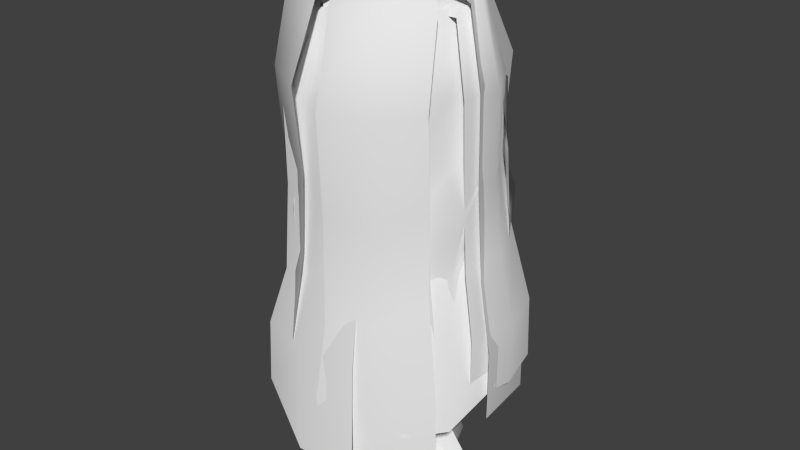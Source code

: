 # Source: stklib_willowtree_a.blend  (saved by Blender 2.75.0; exported with 4.5.12 LTS)
import bpy
from mathutils import Matrix  # noqa: F401  (used for matrix-valued properties, if any)

bpy.ops.wm.read_factory_settings(use_empty=True)
scene = bpy.context.scene
scene.name = 'Scene'

# ---- collections
col_collection_1 = bpy.data.collections.new('Collection 1'); scene.collection.children.link(col_collection_1)

# ---- world
world_world = bpy.data.worlds.new('World'); scene.world = world_world
world_world.color = (0.05088, 0.05088, 0.05088)
world_world.use_sun_shadow = False
world_world.sun_shadow_jitter_overblur = 0.0
world_world.cycles.sampling_method = 'MANUAL'
world_world.cycles.sample_map_resolution = 256

# ---- meshes
me_circle_000 = bpy.data.meshes.new('Circle.000')
me_circle_000.from_pydata([(0.1685, -0.8406, -0.5318), (0.04585, -0.3662, -0.2126), (-0.8327, -0.1789, -0.3204), (-0.2559, 0.1661, -0.2051), (0.04929, 0.3335, -0.1177), (0.3673, 0.5519, -0.2051), (0.7351, 0.3204, -0.1213), (0.8757, 0.001777, -0.1087), (1.319, -0.1855, -0.2733), (0.4272, -0.7435, -0.1351), (0.3355, -0.3, 0.3962), (0.1349, -0.2439, 0.3655), (0.01087, -0.09714, 0.3466), (0.01087, 0.0843, 0.3466), (0.1349, 0.2311, 0.3655), (0.3355, 0.2872, 0.3962), (0.5362, 0.2311, 0.4268), (0.6602, 0.0843, 0.4458), (0.6602, -0.09714, 0.4458), (0.5362, -0.2439, 0.04939), (0.03715, -0.205, 2.747), (-0.07761, -0.1675, 2.743), (-0.1484, -0.0697, 2.741), (-0.1483, 0.05109, 2.741), (-0.0772, 0.1487, 2.743), (0.03765, 0.1859, 2.747), (0.1524, 0.1484, 2.75), (0.2232, 0.05061, 2.753), (0.2231, -0.07018, 2.753), (0.152, -0.1678, 2.75), (-0.0003291, -0.2091, 3.639), (-0.1175, -0.1708, 3.636), (-0.1898, -0.07094, 3.633), (-0.1896, 0.05238, 3.633), (-0.1171, 0.152, 3.636), (0.0001839, 0.19, 3.639), (0.1173, 0.1517, 3.643), (0.1896, 0.05189, 3.645), (0.1895, -0.07142, 3.645), (0.1169, -0.1711, 3.643), (0.1724, -0.2133, 4.073), (0.2642, -0.087, 4.073), (0.2642, 0.06907, 4.073), (0.1724, 0.1953, 4.073), (0.02399, 0.2436, 4.073), (-0.1244, 0.1953, 4.073), (-0.2162, 0.06907, 4.073), (-0.2162, -0.087, 4.073), (-0.1244, -0.2133, 4.073), (0.02399, -0.2615, 4.073), (0.1577, -0.1925, 4.545), (0.2401, -0.07903, 4.545), (0.2401, 0.06118, 4.545), (0.1577, 0.1746, 4.545), (0.0243, 0.2179, 4.545), (-0.109, 0.1746, 4.545), (-0.1915, 0.06118, 4.545), (-0.1915, -0.07903, 4.545), (-0.109, -0.1925, 4.545), (0.0243, -0.2358, 4.545), (0.02925, -0.01063, 4.797)], [], [(3, 13, 14), (3, 14, 4), (0, 10, 11), (0, 11, 1), (40, 50, 59), (40, 59, 49), (46, 56, 55), (46, 55, 45), (4, 14, 15), (4, 15, 5), (5, 15, 16), (5, 16, 6), (6, 16, 17), (6, 17, 7), (7, 17, 18), (7, 18, 8), (1, 11, 12), (1, 12, 2), (8, 18, 19), (8, 19, 9), (2, 12, 13), (2, 13, 3), (10, 0, 9), (10, 9, 19), (16, 26, 27), (16, 27, 17), (10, 20, 21), (10, 21, 11), (17, 27, 28), (17, 28, 18), (11, 21, 22), (11, 22, 12), (18, 28, 29), (18, 29, 19), (12, 22, 23), (12, 23, 13), (19, 29, 20), (19, 20, 10), (13, 23, 24), (13, 24, 14), (14, 24, 25), (14, 25, 15), (15, 25, 26), (15, 26, 16), (24, 34, 35), (24, 35, 25), (25, 35, 36), (25, 36, 26), (26, 36, 37), (26, 37, 27), (20, 30, 31), (20, 31, 21), (27, 37, 38), (27, 38, 28), (21, 31, 32), (21, 32, 22), (28, 38, 39), (28, 39, 29), (22, 32, 33), (22, 33, 23), (29, 39, 30), (29, 30, 20), (23, 33, 34), (23, 34, 24), (45, 55, 54), (45, 54, 44), (44, 54, 53), (44, 53, 43), (43, 53, 52), (43, 52, 42), (49, 59, 58), (49, 58, 48), (42, 52, 51), (42, 51, 41), (48, 58, 57), (48, 57, 47), (41, 51, 50), (41, 50, 40), (47, 57, 56), (47, 56, 46), (32, 47, 46), (32, 46, 33), (38, 41, 40), (38, 40, 39), (31, 48, 47), (31, 47, 32), (37, 42, 41), (37, 41, 38), (30, 49, 48), (30, 48, 31), (36, 43, 42), (36, 42, 37), (35, 44, 43), (35, 43, 36), (34, 45, 44), (34, 44, 35), (33, 46, 45), (33, 45, 34), (39, 40, 49), (39, 49, 30), (51, 60, 50), (57, 60, 56), (50, 60, 59), (56, 60, 55), (55, 60, 54), (54, 60, 53), (59, 60, 58), (53, 60, 52), (52, 60, 51), (58, 60, 57)])
me_circle_000.polygons.foreach_set('use_smooth', [True] * 110)
_uv = me_circle_000.uv_layers.new(name='psk0')
_uv.uv.foreach_set('vector', [0.9277, 0.2755, 0.9205, 0.403, 0.9503, 0.403, 0.9277, 0.2755, 0.9503, 0.403, 0.9597, 0.2755, 0.8335, 0.2755, 0.8427, 0.403, 0.8658, 0.403, 0.8335, 0.2755, 0.8658, 0.403, 0.8628, 0.2755, 0.8897, 0.8966, 0.8902, 0.953, 0.8563, 0.953, 0.8897, 0.8966, 0.8563, 0.953, 0.8522, 0.8968, 0.9304, 0.8971, 0.9337, 0.9539, 0.9571, 0.9539, 0.9304, 0.8971, 0.9571, 0.9539, 0.9511, 0.8971, 0.9597, 0.2755, 0.9503, 0.403, 0.989, 0.403, 0.9597, 0.2755, 0.989, 0.403, 0.99, 0.2755, 0.99, 0.2755, 0.989, 0.403, 0.9714, 0.403, 0.99, 0.2755, 0.9714, 0.403, 0.968, 0.2755, 0.968, 0.2755, 0.9714, 0.403, 0.9371, 0.403, 0.968, 0.2755, 0.9371, 0.403, 0.9342, 0.2755, 0.9342, 0.2755, 0.9371, 0.403, 0.9036, 0.403, 0.9342, 0.2755, 0.9036, 0.403, 0.9009, 0.2755, 0.8628, 0.2755, 0.8658, 0.403, 0.8923, 0.403, 0.8628, 0.2755, 0.8923, 0.403, 0.8939, 0.2755, 0.9009, 0.2755, 0.9036, 0.403, 0.8722, 0.403, 0.9009, 0.2755, 0.8722, 0.403, 0.8656, 0.2755, 0.8939, 0.2755, 0.8923, 0.403, 0.9205, 0.403, 0.8939, 0.2755, 0.9205, 0.403, 0.9277, 0.2755, 0.8427, 0.403, 0.8335, 0.2755, 0.8656, 0.2755, 0.8427, 0.403, 0.8656, 0.2755, 0.8722, 0.403, 0.9714, 0.403, 0.9743, 0.6337, 0.942, 0.6337, 0.9714, 0.403, 0.942, 0.6337, 0.9371, 0.403, 0.8427, 0.403, 0.8439, 0.6337, 0.8693, 0.6337, 0.8427, 0.403, 0.8693, 0.6337, 0.8658, 0.403, 0.9371, 0.403, 0.942, 0.6337, 0.9099, 0.6337, 0.9371, 0.403, 0.9099, 0.6337, 0.9036, 0.403, 0.8658, 0.403, 0.8693, 0.6337, 0.8969, 0.6337, 0.8658, 0.403, 0.8969, 0.6337, 0.8923, 0.403, 0.9036, 0.403, 0.9099, 0.6337, 0.878, 0.6337, 0.9036, 0.403, 0.878, 0.6337, 0.8722, 0.403, 0.8923, 0.403, 0.8969, 0.6337, 0.9247, 0.6337, 0.8923, 0.403, 0.9247, 0.6337, 0.9205, 0.403, 0.8722, 0.403, 0.878, 0.6337, 0.8439, 0.6337, 0.8722, 0.403, 0.8439, 0.6337, 0.8427, 0.403, 0.9205, 0.403, 0.9247, 0.6337, 0.9525, 0.6337, 0.9205, 0.403, 0.9525, 0.6337, 0.9503, 0.403, 0.9503, 0.403, 0.9525, 0.6337, 0.99, 0.6341, 0.9503, 0.403, 0.99, 0.6341, 0.989, 0.403, 0.989, 0.403, 0.99, 0.6341, 0.9743, 0.6337, 0.989, 0.403, 0.9743, 0.6337, 0.9714, 0.403, 0.9525, 0.6337, 0.9548, 0.8374, 0.9887, 0.8358, 0.9525, 0.6337, 0.9887, 0.8358, 0.99, 0.6341, 0.99, 0.6341, 0.9887, 0.8358, 0.9674, 0.8365, 0.99, 0.6341, 0.9674, 0.8365, 0.9743, 0.6337, 0.9743, 0.6337, 0.9674, 0.8365, 0.9432, 0.8376, 0.9743, 0.6337, 0.9432, 0.8376, 0.942, 0.6337, 0.8439, 0.6337, 0.8482, 0.8371, 0.8729, 0.8371, 0.8439, 0.6337, 0.8729, 0.8371, 0.8693, 0.6337, 0.942, 0.6337, 0.9432, 0.8376, 0.9183, 0.8376, 0.942, 0.6337, 0.9183, 0.8376, 0.9099, 0.6337, 0.8693, 0.6337, 0.8729, 0.8371, 0.9043, 0.8376, 0.8693, 0.6337, 0.9043, 0.8376, 0.8969, 0.6337, 0.9099, 0.6337, 0.9183, 0.8376, 0.8886, 0.8371, 0.9099, 0.6337, 0.8886, 0.8371, 0.878, 0.6337, 0.8969, 0.6337, 0.9043, 0.8376, 0.9252, 0.8371, 0.8969, 0.6337, 0.9252, 0.8371, 0.9247, 0.6337, 0.878, 0.6337, 0.8886, 0.8371, 0.8482, 0.8371, 0.878, 0.6337, 0.8482, 0.8371, 0.8439, 0.6337, 0.9247, 0.6337, 0.9252, 0.8371, 0.9548, 0.8374, 0.9247, 0.6337, 0.9548, 0.8374, 0.9525, 0.6337, 0.9511, 0.8971, 0.9571, 0.9539, 0.9883, 0.9533, 0.9511, 0.8971, 0.9883, 0.9533, 0.9885, 0.8971, 0.9885, 0.8971, 0.9883, 0.9533, 0.9692, 0.9538, 0.9885, 0.8971, 0.9692, 0.9538, 0.971, 0.8971, 0.971, 0.8971, 0.9692, 0.9538, 0.9534, 0.9539, 0.971, 0.8971, 0.9534, 0.9539, 0.9536, 0.8961, 0.8522, 0.8968, 0.8566, 0.9539, 0.8766, 0.953, 0.8522, 0.8968, 0.8766, 0.953, 0.8744, 0.8971, 0.9536, 0.8961, 0.9534, 0.9539, 0.9273, 0.9539, 0.9536, 0.8961, 0.9273, 0.9539, 0.9249, 0.898, 0.8744, 0.8971, 0.8766, 0.953, 0.9095, 0.9539, 0.8744, 0.8971, 0.9095, 0.9539, 0.9081, 0.8971, 0.9249, 0.898, 0.9273, 0.9539, 0.8902, 0.953, 0.9249, 0.898, 0.8902, 0.953, 0.8897, 0.8966, 0.9081, 0.8971, 0.9095, 0.9539, 0.9337, 0.9539, 0.9081, 0.8971, 0.9337, 0.9539, 0.9304, 0.8971, 0.9043, 0.8376, 0.9081, 0.8971, 0.9304, 0.8971, 0.9043, 0.8376, 0.9304, 0.8971, 0.9252, 0.8371, 0.9183, 0.8376, 0.9249, 0.898, 0.8897, 0.8966, 0.9183, 0.8376, 0.8897, 0.8966, 0.8886, 0.8371, 0.8729, 0.8371, 0.8744, 0.8971, 0.9081, 0.8971, 0.8729, 0.8371, 0.9081, 0.8971, 0.9043, 0.8376, 0.9432, 0.8376, 0.9536, 0.8961, 0.9249, 0.898, 0.9432, 0.8376, 0.9249, 0.898, 0.9183, 0.8376, 0.8482, 0.8371, 0.8522, 0.8968, 0.8744, 0.8971, 0.8482, 0.8371, 0.8744, 0.8971, 0.8729, 0.8371, 0.9674, 0.8365, 0.971, 0.8971, 0.9536, 0.8961, 0.9674, 0.8365, 0.9536, 0.8961, 0.9432, 0.8376, 0.9887, 0.8358, 0.9885, 0.8971, 0.971, 0.8971, 0.9887, 0.8358, 0.971, 0.8971, 0.9674, 0.8365, 0.9548, 0.8374, 0.9511, 0.8971, 0.9885, 0.8971, 0.9548, 0.8374, 0.9885, 0.8971, 0.9887, 0.8358, 0.9252, 0.8371, 0.9304, 0.8971, 0.9511, 0.8971, 0.9252, 0.8371, 0.9511, 0.8971, 0.9548, 0.8374, 0.8886, 0.8371, 0.8897, 0.8966, 0.8522, 0.8968, 0.8886, 0.8371, 0.8522, 0.8968, 0.8482, 0.8371, 0.9273, 0.9539, 0.9654, 0.9874, 0.8902, 0.953, 0.9095, 0.9539, 0.9654, 0.9874, 0.9337, 0.9539, 0.8902, 0.953, 0.9654, 0.9874, 0.8563, 0.953, 0.9337, 0.9539, 0.9654, 0.9874, 0.9571, 0.9539, 0.9571, 0.9539, 0.9654, 0.9874, 0.9883, 0.9533, 0.9883, 0.9533, 0.9654, 0.9874, 0.9692, 0.9538, 0.8566, 0.9539, 0.9654, 0.9874, 0.8766, 0.953, 0.9692, 0.9538, 0.9654, 0.9874, 0.9534, 0.9539, 0.9534, 0.9539, 0.9654, 0.9874, 0.9273, 0.9539, 0.8766, 0.953, 0.9654, 0.9874, 0.9095, 0.9539])
me_circle_000.use_remesh_preserve_volume = False
me_circle_000.use_remesh_preserve_attributes = False
me_circle_000.use_mirror_vertex_groups = False
me_circle_000.update()
me_circle_004 = bpy.data.meshes.new('Circle.004')
me_circle_004.from_pydata([(0.4672, -0.5588, 1.962), (-0.1102, -0.5083, 1.956), (0.1902, -0.03044, 4.146), (-0.1751, -0.02503, 4.172), (-0.04125, -0.6198, 1.923), (0.1158, 0.0609, 4.212), (0.4478, -0.8329, 3.97), (-0.6332, -0.8329, 3.956), (-0.1039, -0.9263, 3.941), (0.2498, -0.3908, 4.77), (-0.1975, -0.5289, 2.793), (0.3876, -0.6069, 2.997), (-0.6039, -0.4509, 4.882), (-0.1853, -0.4162, 4.942), (-0.05883, -0.622, 2.839), (0.1803, -0.1153, 4.759), (-0.1196, -0.4891, 2.465), (0.4152, -0.5275, 2.489), (-0.3434, -0.1508, 4.591), (-0.05364, -0.09545, 4.887), (0.2784, -0.6272, 2.567), (0.3546, -0.6685, 4.693), (-0.4118, -0.6928, 3.182), (0.3079, -0.571, 3.511), (-0.5907, -0.6716, 4.68), (-0.1071, -0.7536, 4.81), (-0.0778, -0.6463, 3.388), (-0.9385, -0.6924, 1.875), (-0.6837, 0.38, 1.781), (-0.04417, -0.2444, 4.323), (-0.1103, 0.148, 4.003), (-0.7167, -0.1408, 1.772), (0.06998, -0.03078, 4.312), (-0.8925, -0.6406, 4.153), (-1.093, 0.2836, 4.11), (-1.099, -0.1839, 4.101), (-0.5195, -0.4972, 5.012), (-0.7969, 0.3369, 2.67), (-0.6386, -0.5764, 3.099), (-0.6965, 0.3071, 4.958), (-0.649, -0.07851, 5.102), (-0.9511, -0.1302, 2.733), (-0.1896, -0.2583, 4.858), (-0.6986, 0.3432, 2.3), (-0.5449, -0.6076, 2.359), (-0.2627, 0.1549, 4.685), (-0.2197, -0.1037, 4.853), (-0.7287, -0.1323, 2.292), (-0.763, -0.5353, 4.81), (-0.9528, 0.2845, 3.459), (-0.7437, -0.6029, 3.575), (-0.9367, 0.2808, 4.751), (-0.9491, -0.1535, 4.892), (-0.9192, -0.1688, 3.359), (-0.8457, 0.4616, 1.285), (0.3196, 0.8569, 1.335), (-0.1625, -0.04682, 4.218), (0.1774, 0.1347, 4.19), (-0.2973, 0.7652, 1.286), (0.1018, -0.1213, 4.249), (-0.9213, 0.6009, 4.04), (0.07919, 0.9403, 4.083), (-0.4505, 0.8615, 4.041), (-0.7049, 0.262, 4.959), (0.2105, 0.8135, 2.457), (-0.7486, 0.4483, 2.797), (0.1323, 0.5388, 5.007), (-0.2435, 0.26, 5.018), (-0.3685, 0.83, 2.501), (-0.3556, -0.02131, 4.659), (0.2759, 0.7706, 2.009), (-0.221, 0.4313, 1.963), (0.1316, 0.1595, 4.651), (-0.178, 0.06656, 5.002), (-0.2622, 0.6908, 1.947), (-0.7902, 0.4661, 4.768), (0.1158, 0.8194, 3.285), (-0.8059, 0.4912, 3.295), (0.04219, 0.7486, 4.804), (-0.4055, 0.6887, 4.917), (-0.3792, 0.7378, 3.195), (0.2451, 0.8735, 1.371), (1.009, 0.04821, 1.398), (-0.03382, 0.1027, 3.939), (0.1466, -0.1533, 4.196), (0.7627, 0.5195, 1.365), (-0.01825, -0.08919, 4.233), (0.2818, 0.8443, 4.125), (0.8873, 0.1356, 4.163), (0.7262, 0.5404, 4.12), (-0.04395, 0.5209, 5.023), (0.9383, 0.07608, 2.55), (0.2116, 0.7127, 2.905), (0.4367, -0.08642, 4.878), (0.2036, 0.1476, 4.989), (0.7683, 0.5425, 2.623), (-0.1395, 0.1515, 4.731), (0.9235, 0.0461, 2.098), (0.2381, 0.769, 2.042), (0.1898, -0.1187, 4.823), (-0.02653, 0.07188, 4.958), (0.6905, 0.4587, 2.053), (0.1619, 0.6697, 4.835), (0.8982, 0.08773, 3.381), (0.2079, 0.7337, 3.407), (0.8251, 0.07451, 4.869), (0.5302, 0.4169, 4.978), (0.6291, 0.4703, 3.303), (1.524, -0.2166, 1.108), (1.052, -1.223, 0.7781), (0.2013, 0.1287, 4.266), (0.01761, -0.2845, 4.336), (1.392, -0.8352, 0.8047), (0.07662, -0.01942, 4.313), (1.01, -0.04889, 4.092), (0.5745, -0.8558, 4.064), (0.8211, -0.5062, 4.118), (0.4388, 0.03563, 4.862), (0.5712, -0.7704, 2.784), (1.21, -0.1553, 2.619), (0.06324, -0.4785, 4.848), (0.2394, -0.1716, 5.052), (1.044, -0.6032, 2.512), (0.1995, 0.1325, 4.817), (0.8508, -1.099, 1.752), (1.478, -0.1906, 1.763), (-0.1122, -0.3427, 4.728), (0.0497, -0.067, 4.798), (1.231, -0.7119, 1.788), (0.8627, -0.05108, 4.9), (0.4694, -0.689, 3.45), (1.064, -0.07744, 3.33), (0.3677, -0.6882, 4.86), (0.611, -0.4228, 4.999), (0.9261, -0.5057, 3.234), (-0.8724, -0.02366, 0.6938), (-0.9669, 0.9034, 0.8473), (-0.1328, -0.1767, 4.165), (0.1713, 0.2411, 3.782), (-0.6755, 0.5217, 0.7336), (0.1406, -0.06424, 4.156), (-1.338, -0.07534, 3.985), (-0.966, 0.78, 4.141), (-1.191, 0.4006, 4.015), (-0.863, -0.2298, 5.1), (-0.9695, 0.8594, 2.179), (-0.9428, -0.00996, 2.301), (-0.4138, 0.5191, 5.145), (-0.6887, 0.1523, 5.311), (-0.7796, 0.4503, 2.189), (-0.3412, -0.2222, 4.719), (-0.9916, 0.9038, 1.574), (-1.018, -0.01997, 1.402), (-0.06131, 0.1811, 4.789), (-0.2283, -0.06187, 4.963), (-0.8208, 0.5254, 1.442), (-1.146, -0.1144, 4.833), (-0.8903, 0.7365, 3.156), (-1.052, -0.009447, 3.095), (-0.7373, 0.616, 4.936), (-1.055, 0.3309, 5.006), (-0.8988, 0.4232, 2.991), (-0.6324, 1.096, 1.004), (0.9571, 0.9554, 1.063), (-0.1997, 0.1052, 3.902), (0.2872, 0.112, 4.209), (0.194, 1.135, 1.027), (0.05786, -0.02711, 4.235), (-0.6414, 0.9602, 4.277), (0.7233, 0.8398, 4.327), (0.06814, 0.9943, 4.296), (-0.6214, 0.4759, 5.241), (0.7957, 0.8413, 2.46), (-0.5561, 0.9329, 2.6), (0.4119, 0.2671, 5.072), (-0.03913, 0.3005, 5.193), (0.1358, 0.9901, 2.501), (-0.395, 0.1217, 4.786), (0.9324, 0.9558, 1.79), (-0.6571, 1.096, 1.731), (0.2766, 0.1201, 4.923), (-0.1646, 0.04131, 5.063), (0.1693, 1.136, 1.753), (-0.5827, 0.7192, 5.045), (0.6896, 0.7858, 3.391), (-0.5785, 0.8743, 3.392), (0.5528, 0.619, 5.087), (0.002291, 0.7399, 5.236), (0.07192, 0.9281, 3.299), (1.423, 0.5646, 1.081), (1.428, -0.5391, 1.067), (0.1067, 0.2787, 3.756), (0.1192, -0.2093, 4.204), (1.555, 0.002312, 1.059), (0.05538, -0.01194, 4.234), (1.007, 0.4868, 4.357), (1.158, -0.4145, 4.327), (1.244, 0.0551, 4.318), (0.3618, 0.2792, 5.07), (1.275, -0.4684, 2.492), (1.172, 0.4597, 2.728), (0.411, -0.3423, 5.072), (0.373, -0.03245, 5.208), (1.372, -0.004467, 2.584), (0.08023, 0.2023, 4.78), (1.432, -0.5409, 1.794), (1.398, 0.5649, 1.807), (0.1145, -0.2189, 4.917), (0.04985, 0.0001693, 4.99), (1.558, 0.0004953, 1.786), (0.8108, 0.3954, 5.097), (1.173, -0.3944, 3.4), (1.046, 0.4295, 3.512), (0.9953, -0.3519, 5.088), (1.03, -0.01226, 5.28), (1.249, 0.05062, 3.353), (1.144, -0.7861, 1.07), (-0.2471, -1.173, 1.02), (0.2566, -0.03516, 4.208), (-0.2212, -0.2524, 3.899), (0.4303, -0.8877, 1.734), (0.05134, -0.02941, 4.234), (0.9033, -0.6631, 4.337), (-0.2414, -1.052, 4.299), (0.4283, -0.9493, 4.301), (0.5832, -0.2884, 5.286), (-0.2286, -1.034, 2.389), (0.9565, -0.6848, 2.723), (-0.5502, -0.6033, 5.278), (0.04195, -0.3572, 5.196), (0.3478, -0.7831, 2.903), (0.2629, -0.04031, 4.922), (-0.2718, -1.172, 1.746), (1.148, -0.7879, 1.797), (-0.4003, -0.2611, 4.787), (-0.02593, -0.1314, 4.987), (0.5128, -1.091, 1.767), (0.8505, -0.4816, 5.094), (-0.2549, -0.9897, 3.332), (0.8929, -0.607, 3.494), (-0.2661, -0.8071, 5.064), (0.2834, -0.7155, 5.241), (0.3791, -0.8889, 3.317), (-0.5176, -1.151, 1.633), (-0.8796, -0.08354, 1.414), (0.03327, -0.2082, 4.277), (-0.1883, 0.1264, 3.978), (-1.095, -0.7241, 1.571), (-0.002025, 0.06261, 4.229), (-0.5399, -1.004, 4.329), (-1.271, -0.1133, 4.106), (-1.022, -0.6114, 4.184), (-0.2871, -0.6321, 5.234), (-0.927, -0.07634, 2.482), (-0.5785, -1.037, 2.937), (-0.8972, 0.1538, 5.028), (-0.6462, -0.2218, 5.268), (-0.7222, -0.579, 2.654), (-0.004357, -0.2291, 4.885), (-0.9264, -0.07211, 1.993), (-0.5119, -1.094, 2.24), (-0.3752, 0.1313, 4.726), (-0.1983, -0.1083, 4.968), (-1.062, -0.6849, 2.16), (-0.3986, -0.7732, 4.991), (-1.061, -0.1093, 3.292), (-0.5014, -0.9556, 3.636), (-1.101, -0.05092, 4.83), (-0.9145, -0.4575, 5.037), (-0.8156, -0.5794, 3.345), (-0.5259, -0.8181, 1.262), (-0.4054, 0.3488, 1.214), (0.06264, -0.1996, 4.202), (0.008974, 0.2557, 3.863), (-0.3454, -0.2574, 1.216), (0.1219, 0.05934, 4.174), (-0.7219, -0.8072, 4.129), (-1.064, 0.2049, 4.004), (-0.9876, -0.3124, 4.005), (-0.403, -0.5793, 5.109), (-0.565, 0.2735, 2.328), (-0.646, -0.7704, 2.644), (-0.7309, 0.2844, 5.014), (-0.6281, -0.1343, 5.203), (-0.5337, -0.2446, 2.416), (-0.03971, -0.2401, 4.837), (-0.4123, 0.2873, 1.891), (-0.4806, -0.7282, 1.942), (-0.2363, 0.1667, 4.726), (-0.1637, -0.1117, 4.939), (-0.3611, -0.2431, 1.898), (-0.6404, -0.6547, 4.848), (-0.7714, 0.2551, 3.161), (-0.4522, -0.6978, 3.368), (-0.9653, 0.2207, 4.747), (-0.9221, -0.2577, 4.921), (-0.7144, -0.2745, 3.155), (-1.291, 0.5428, 1.67), (-0.2001, 1.286, 1.71), (-0.2127, -0.07965, 4.001), (0.1371, 0.3393, 3.881), (-0.8223, 1.019, 1.681), (0.08513, -0.03607, 4.329), (-1.231, 0.4193, 4.298), (-0.2804, 1.119, 4.302), (-0.8146, 0.8896, 4.277), (-0.832, 0.1348, 5.048), (-0.2243, 1.121, 2.736), (-0.7379, 0.4841, 2.998), (-0.01775, 0.6493, 5.115), (-0.3464, 0.2495, 5.077), (-0.8297, 0.9771, 2.803), (-0.3886, -0.07551, 4.728), (-0.1778, 1.12, 2.31), (-1.131, 0.4705, 2.242), (0.08462, 0.2507, 4.722), (-0.199, 0.06168, 5.047), (-0.7213, 0.8867, 2.265), (-0.9675, 0.3645, 4.85), (-0.2444, 1.099, 3.558), (-1.159, 0.4035, 3.632), (-0.2063, 0.861, 4.952), (-0.6484, 0.6646, 5.07), (-0.7641, 0.8323, 3.443), (0.4261, 1.224, 1.733), (1.449, 0.3869, 1.772), (0.01237, 0.2774, 3.996), (0.2946, -0.1089, 3.976), (1.045, 0.8852, 1.75), (0.07106, -0.02489, 4.326), (0.2992, 1.064, 4.323), (1.027, 0.3523, 4.369), (0.8305, 0.7729, 4.338), (-0.06995, 0.6273, 5.113), (1.229, 0.3465, 2.845), (0.2969, 0.9629, 3.157), (0.7448, 0.02892, 5.163), (0.2315, 0.2244, 5.058), (0.9557, 0.847, 2.934), (-0.1371, 0.211, 4.792), (1.261, 0.3315, 2.418), (0.369, 1.065, 2.351), (0.2832, -0.1076, 4.729), (0.005205, 0.1201, 4.998), (0.9093, 0.7679, 2.386), (0.1467, 0.821, 4.965), (1.181, 0.3329, 3.612), (0.3103, 1.006, 3.656), (0.8771, 0.2231, 4.992), (0.5785, 0.5723, 5.115), (0.7687, 0.7206, 3.556), (1.451, 0.03495, 1.758), (0.9327, -1.064, 1.754), (0.2256, 0.1043, 3.973), (-0.003041, -0.3405, 3.965), (1.283, -0.5752, 1.752), (0.08328, -0.04174, 4.329), (1.138, 0.06634, 4.34), (0.7948, -0.8968, 4.324), (1.019, -0.4639, 4.339), (0.6066, 0.1553, 5.138), (0.7728, -0.9248, 2.832), (1.119, 0.05276, 3.196), (0.2611, -0.6203, 5.12), (0.3147, -0.2134, 5.062), (1.226, -0.5551, 2.953), (0.2169, 0.115, 4.727), (0.7718, -0.9303, 2.403), (1.281, 0.02393, 2.415), (-0.02256, -0.3508, 4.718), (0.07667, -0.07311, 4.889), (1.134, -0.5098, 2.406), (0.9741, 0.04, 5.004), (0.7927, -0.8802, 3.596), (1.201, 0.05607, 3.66), (0.5515, -0.7184, 4.967), (0.8918, -0.3531, 5.119), (1.037, -0.4347, 3.559), (0.712, -1.626, 0.3818), (-0.805, -1.299, 0.7558), (0.2219, -0.1549, 4.284), (-0.2262, -0.1524, 3.998), (-0.0145, -1.657, 0.3802), (0.1014, -0.03717, 4.333), (0.4702, -1.062, 4.119), (-0.7258, -0.9706, 4.099), (-0.1514, -1.12, 4.132), (0.2676, -0.4501, 4.951), (-0.7044, -1.062, 2.133), (0.4463, -1.161, 2.453), (-0.7056, -0.4506, 5.091), (-0.2338, -0.4322, 5.111), (-0.1467, -1.225, 2.296), (0.212, -0.1689, 4.874), (-0.8223, -1.243, 1.482), (0.563, -1.417, 1.54), (-0.3923, -0.1583, 4.728), (-0.04177, -0.1095, 4.997), (-0.1635, -1.449, 1.538), (0.3612, -0.7873, 4.965), (-0.7044, -0.9795, 3.117), (0.3984, -1.032, 3.262), (-0.6348, -0.7187, 4.952), (-0.1573, -0.8312, 5.093), (-0.1589, -1.119, 3.128), (-0.8206, 1.317, 0.5526), (0.6396, 1.28, 0.6068), (-0.1676, 0.106, 4.159), (0.2637, 0.1098, 4.135), (-0.09663, 1.45, 0.5707), (0.09405, -0.09634, 4.142), (-0.8286, 1.159, 4.211), (0.425, 1.126, 4.257), (-0.207, 1.272, 4.226), (-0.6749, 0.5243, 5.274), (0.57, 1.237, 2.147), (-0.7152, 1.121, 2.345), (0.3683, 0.4974, 5.313), (-0.157, 0.5005, 5.488), (-0.1145, 1.263, 2.223), (-0.3806, 0.0906, 4.787), (0.6122, 1.28, 1.414), (-0.848, 1.318, 1.36), (0.242, 0.08685, 4.784), (-0.1683, 0.0207, 5.083), (-0.124, 1.45, 1.378), (-0.7152, 0.8562, 5.054), (0.4204, 1.053, 3.214), (-0.7382, 1.052, 3.233), (0.3279, 0.8292, 5.093), (-0.2017, 0.9405, 5.261), (-0.1735, 1.186, 3.118), (1.022, 1.072, 0.7817), (1.54, -0.3752, 0.7825), (-0.0008245, 0.4217, 3.769), (0.2457, -0.2354, 4.219), (1.47, 0.3708, 0.79), (0.09433, -0.007732, 4.249), (0.7893, 0.9223, 4.409), (1.239, -0.2633, 4.403), (1.024, 0.3275, 4.429), (0.215, 0.6554, 5.422), (1.37, -0.3217, 2.366), (0.8377, 0.8864, 2.6), (0.7937, -0.3447, 5.443), (0.3356, 0.07702, 5.34), (1.247, 0.3179, 2.466), (-0.03874, 0.4448, 5.018), (1.545, -0.3772, 1.59), (0.9949, 1.072, 1.589), (0.2326, -0.245, 4.99), (0.047, 0.048, 5.101), (1.443, 0.3712, 1.597), (0.5207, 0.7387, 5.214), (1.251, -0.2541, 3.376), (0.7217, 0.8314, 3.474), (1.083, -0.2508, 5.214), (0.8252, 0.2338, 5.414), (1.106, 0.297, 3.347), (1.3, -0.9542, -0.08042), (0.1909, -1.543, -0.1125), (0.3067, -0.04807, 3.717), (-0.06548, -0.3132, 3.774), (0.8801, -1.398, -0.09683), (0.1459, 8.106e-05, 4.112), (1.045, -0.812, 4.261), (0.1155, -1.361, 4.234), (0.7006, -1.208, 4.233), (0.728, -0.3178, 5.438), (0.1395, -1.361, 1.884), (1.1, -0.8348, 2.258), (-0.1795, -0.7441, 5.39), (0.18, -0.5154, 5.617), (0.7169, -1.229, 2.04), (0.2905, -0.05966, 4.82), (0.1509, -1.542, 1.066), (1.306, -0.9571, 1.098), (-0.2907, -0.3305, 4.849), (0.03531, -0.1318, 5.073), (0.8401, -1.397, 1.081), (0.958, -0.582, 5.169), (0.08498, -1.28, 3.047), (1.021, -0.7415, 3.219), (0.01464, -1.041, 5.147), (0.4921, -0.9052, 5.364), (0.6052, -1.157, 3.032), (-0.2662, -1.413, 0.7355), (-0.7544, -0.2232, 0.5831), (0.05983, -0.2761, 4.213), (-0.2536, 0.1158, 3.902), (-0.9508, -0.9467, 0.7011), (0.08838, -0.002856, 4.247), (-0.298, -1.261, 4.377), (-1.283, -0.2773, 4.204), (-0.9051, -0.8896, 4.362), (-0.0171, -0.7471, 5.414), (-0.8519, -0.221, 2.082), (-0.2981, -1.193, 2.522), (-1.005, 0.08062, 5.309), (-0.619, -0.381, 5.615), (-0.869, -0.8325, 2.313), (0.04188, -0.3537, 4.867), (-0.9158, -0.2191, 1.37), (-0.2936, -1.413, 1.542), (-0.6, 0.1797, 5.01), (-0.2431, -0.1591, 5.157), (-0.9782, -0.9463, 1.508), (-0.2065, -0.9787, 5.193), (-1.027, -0.1974, 3.107), (-0.3045, -1.141, 3.409), (-1.146, -0.1789, 5.069), (-0.8658, -0.651, 5.326), (-0.8615, -0.8296, 3.226), (-0.9626, 0.016, 1.237), (-0.835, 1.171, 1.333), (-0.1594, -0.1881, 4.336), (0.04513, 0.4087, 3.872), (-1.33, 0.626, 1.342), (0.04715, -0.007138, 4.245), (-1.344, 0.01158, 4.23), (-0.8273, 1.066, 4.325), (-1.27, 0.5348, 4.364), (-0.9039, -0.155, 5.219), (-0.7692, 1.036, 2.53), (-1.124, 0.0681, 2.655), (-0.3017, 0.7146, 5.236), (-0.6294, 0.261, 5.426), (-1.191, 0.568, 2.613), (-0.3518, -0.2241, 4.848), (-0.7905, 1.134, 2.002), (-0.9991, 0.02547, 1.887), (-0.01618, 0.4441, 4.93), (-0.2048, -0.02573, 5.07), (-1.265, 0.6124, 1.995), (-1.142, -0.04516, 4.991), (-0.7774, 0.9901, 3.412), (-1.14, 0.002234, 3.491), (-0.6186, 0.8509, 5.042), (-0.9651, 0.4616, 5.209), (-1.211, 0.4824, 3.399)], [], [(19, 15, 2), (19, 2, 5), (22, 26, 8), (22, 8, 7), (25, 21, 9), (25, 9, 13), (16, 20, 14), (16, 14, 10), (46, 42, 29), (46, 29, 32), (49, 53, 35), (49, 35, 34), (52, 48, 36), (52, 36, 40), (43, 47, 41), (43, 41, 37), (73, 69, 56), (73, 56, 59), (76, 80, 62), (76, 62, 61), (79, 75, 63), (79, 63, 67), (70, 74, 68), (70, 68, 64), (100, 96, 83), (100, 83, 86), (103, 107, 89), (103, 89, 88), (106, 102, 90), (106, 90, 94), (97, 101, 95), (97, 95, 91), (127, 123, 110), (127, 110, 113), (130, 134, 116), (130, 116, 115), (133, 129, 117), (133, 117, 121), (124, 128, 122), (124, 122, 118), (154, 150, 137), (154, 137, 140), (157, 161, 143), (157, 143, 142), (160, 156, 144), (160, 144, 148), (151, 155, 149), (151, 149, 145), (181, 177, 164), (181, 164, 167), (184, 188, 170), (184, 170, 169), (187, 183, 171), (187, 171, 175), (178, 182, 176), (178, 176, 172), (208, 204, 191), (208, 191, 194), (211, 215, 197), (211, 197, 196), (214, 210, 198), (214, 198, 202), (205, 209, 203), (205, 203, 199), (235, 231, 218), (235, 218, 221), (238, 242, 224), (238, 224, 223), (241, 237, 225), (241, 225, 229), (232, 236, 230), (232, 230, 226), (262, 258, 245), (262, 245, 248), (265, 269, 251), (265, 251, 250), (268, 264, 252), (268, 252, 256), (259, 263, 257), (259, 257, 253), (289, 285, 272), (289, 272, 275), (292, 296, 278), (292, 278, 277), (295, 291, 279), (295, 279, 283), (286, 290, 284), (286, 284, 280), (316, 312, 299), (316, 299, 302), (319, 323, 305), (319, 305, 304), (322, 318, 306), (322, 306, 310), (313, 317, 311), (313, 311, 307), (343, 339, 326), (343, 326, 329), (346, 350, 332), (346, 332, 331), (349, 345, 333), (349, 333, 337), (340, 344, 338), (340, 338, 334), (370, 366, 353), (370, 353, 356), (373, 377, 359), (373, 359, 358), (376, 372, 360), (376, 360, 364), (367, 371, 365), (367, 365, 361), (397, 393, 380), (397, 380, 383), (400, 404, 386), (400, 386, 385), (403, 399, 387), (403, 387, 391), (394, 398, 392), (394, 392, 388), (424, 420, 407), (424, 407, 410), (427, 431, 413), (427, 413, 412), (430, 426, 414), (430, 414, 418), (421, 425, 419), (421, 419, 415), (451, 447, 434), (451, 434, 437), (454, 458, 440), (454, 440, 439), (457, 453, 441), (457, 441, 445), (448, 452, 446), (448, 446, 442), (478, 474, 461), (478, 461, 464), (481, 485, 467), (481, 467, 466), (484, 480, 468), (484, 468, 472), (475, 479, 473), (475, 473, 469), (505, 501, 488), (505, 488, 491), (508, 512, 494), (508, 494, 493), (511, 507, 495), (511, 495, 499), (502, 506, 500), (502, 500, 496), (532, 528, 515), (532, 515, 518), (535, 539, 521), (535, 521, 520), (538, 534, 522), (538, 522, 526), (529, 533, 527), (529, 527, 523), (18, 19, 5), (18, 5, 3), (26, 23, 6), (26, 6, 8), (24, 25, 13), (24, 13, 12), (20, 17, 11), (20, 11, 14), (13, 9, 15), (13, 15, 19), (12, 13, 19), (12, 19, 18), (10, 14, 26), (10, 26, 22), (14, 11, 23), (14, 23, 26), (8, 6, 21), (8, 21, 25), (7, 8, 25), (7, 25, 24), (1, 4, 20), (1, 20, 16), (4, 0, 17), (4, 17, 20), (45, 46, 32), (45, 32, 30), (53, 50, 33), (53, 33, 35), (51, 52, 40), (51, 40, 39), (47, 44, 38), (47, 38, 41), (40, 36, 42), (40, 42, 46), (39, 40, 46), (39, 46, 45), (37, 41, 53), (37, 53, 49), (41, 38, 50), (41, 50, 53), (35, 33, 48), (35, 48, 52), (34, 35, 52), (34, 52, 51), (28, 31, 47), (28, 47, 43), (31, 27, 44), (31, 44, 47), (72, 73, 59), (72, 59, 57), (80, 77, 60), (80, 60, 62), (78, 79, 67), (78, 67, 66), (74, 71, 65), (74, 65, 68), (67, 63, 69), (67, 69, 73), (66, 67, 73), (66, 73, 72), (64, 68, 80), (64, 80, 76), (68, 65, 77), (68, 77, 80), (62, 60, 75), (62, 75, 79), (61, 62, 79), (61, 79, 78), (55, 58, 74), (55, 74, 70), (58, 54, 71), (58, 71, 74), (99, 100, 86), (99, 86, 84), (107, 104, 87), (107, 87, 89), (105, 106, 94), (105, 94, 93), (101, 98, 92), (101, 92, 95), (94, 90, 96), (94, 96, 100), (93, 94, 100), (93, 100, 99), (91, 95, 107), (91, 107, 103), (95, 92, 104), (95, 104, 107), (89, 87, 102), (89, 102, 106), (88, 89, 106), (88, 106, 105), (82, 85, 101), (82, 101, 97), (85, 81, 98), (85, 98, 101), (126, 127, 113), (126, 113, 111), (134, 131, 114), (134, 114, 116), (132, 133, 121), (132, 121, 120), (128, 125, 119), (128, 119, 122), (121, 117, 123), (121, 123, 127), (120, 121, 127), (120, 127, 126), (118, 122, 134), (118, 134, 130), (122, 119, 131), (122, 131, 134), (116, 114, 129), (116, 129, 133), (115, 116, 133), (115, 133, 132), (109, 112, 128), (109, 128, 124), (112, 108, 125), (112, 125, 128), (153, 154, 140), (153, 140, 138), (161, 158, 141), (161, 141, 143), (159, 160, 148), (159, 148, 147), (155, 152, 146), (155, 146, 149), (148, 144, 150), (148, 150, 154), (147, 148, 154), (147, 154, 153), (145, 149, 161), (145, 161, 157), (149, 146, 158), (149, 158, 161), (143, 141, 156), (143, 156, 160), (142, 143, 160), (142, 160, 159), (136, 139, 155), (136, 155, 151), (139, 135, 152), (139, 152, 155), (180, 181, 167), (180, 167, 165), (188, 185, 168), (188, 168, 170), (186, 187, 175), (186, 175, 174), (182, 179, 173), (182, 173, 176), (175, 171, 177), (175, 177, 181), (174, 175, 181), (174, 181, 180), (172, 176, 188), (172, 188, 184), (176, 173, 185), (176, 185, 188), (170, 168, 183), (170, 183, 187), (169, 170, 187), (169, 187, 186), (163, 166, 182), (163, 182, 178), (166, 162, 179), (166, 179, 182), (207, 208, 194), (207, 194, 192), (215, 212, 195), (215, 195, 197), (213, 214, 202), (213, 202, 201), (209, 206, 200), (209, 200, 203), (202, 198, 204), (202, 204, 208), (201, 202, 208), (201, 208, 207), (199, 203, 215), (199, 215, 211), (203, 200, 212), (203, 212, 215), (197, 195, 210), (197, 210, 214), (196, 197, 214), (196, 214, 213), (190, 193, 209), (190, 209, 205), (193, 189, 206), (193, 206, 209), (234, 235, 221), (234, 221, 219), (242, 239, 222), (242, 222, 224), (240, 241, 229), (240, 229, 228), (236, 233, 227), (236, 227, 230), (229, 225, 231), (229, 231, 235), (228, 229, 235), (228, 235, 234), (226, 230, 242), (226, 242, 238), (230, 227, 239), (230, 239, 242), (224, 222, 237), (224, 237, 241), (223, 224, 241), (223, 241, 240), (217, 220, 236), (217, 236, 232), (220, 216, 233), (220, 233, 236), (261, 262, 248), (261, 248, 246), (269, 266, 249), (269, 249, 251), (267, 268, 256), (267, 256, 255), (263, 260, 254), (263, 254, 257), (256, 252, 258), (256, 258, 262), (255, 256, 262), (255, 262, 261), (253, 257, 269), (253, 269, 265), (257, 254, 266), (257, 266, 269), (251, 249, 264), (251, 264, 268), (250, 251, 268), (250, 268, 267), (244, 247, 263), (244, 263, 259), (247, 243, 260), (247, 260, 263), (288, 289, 275), (288, 275, 273), (296, 293, 276), (296, 276, 278), (294, 295, 283), (294, 283, 282), (290, 287, 281), (290, 281, 284), (283, 279, 285), (283, 285, 289), (282, 283, 289), (282, 289, 288), (280, 284, 296), (280, 296, 292), (284, 281, 293), (284, 293, 296), (278, 276, 291), (278, 291, 295), (277, 278, 295), (277, 295, 294), (271, 274, 290), (271, 290, 286), (274, 270, 287), (274, 287, 290), (315, 316, 302), (315, 302, 300), (323, 320, 303), (323, 303, 305), (321, 322, 310), (321, 310, 309), (317, 314, 308), (317, 308, 311), (310, 306, 312), (310, 312, 316), (309, 310, 316), (309, 316, 315), (307, 311, 323), (307, 323, 319), (311, 308, 320), (311, 320, 323), (305, 303, 318), (305, 318, 322), (304, 305, 322), (304, 322, 321), (298, 301, 317), (298, 317, 313), (301, 297, 314), (301, 314, 317), (342, 343, 329), (342, 329, 327), (350, 347, 330), (350, 330, 332), (348, 349, 337), (348, 337, 336), (344, 341, 335), (344, 335, 338), (337, 333, 339), (337, 339, 343), (336, 337, 343), (336, 343, 342), (334, 338, 350), (334, 350, 346), (338, 335, 347), (338, 347, 350), (332, 330, 345), (332, 345, 349), (331, 332, 349), (331, 349, 348), (325, 328, 344), (325, 344, 340), (328, 324, 341), (328, 341, 344), (369, 370, 356), (369, 356, 354), (377, 374, 357), (377, 357, 359), (375, 376, 364), (375, 364, 363), (371, 368, 362), (371, 362, 365), (364, 360, 366), (364, 366, 370), (363, 364, 370), (363, 370, 369), (361, 365, 377), (361, 377, 373), (365, 362, 374), (365, 374, 377), (359, 357, 372), (359, 372, 376), (358, 359, 376), (358, 376, 375), (352, 355, 371), (352, 371, 367), (355, 351, 368), (355, 368, 371), (396, 397, 383), (396, 383, 381), (404, 401, 384), (404, 384, 386), (402, 403, 391), (402, 391, 390), (398, 395, 389), (398, 389, 392), (391, 387, 393), (391, 393, 397), (390, 391, 397), (390, 397, 396), (388, 392, 404), (388, 404, 400), (392, 389, 401), (392, 401, 404), (386, 384, 399), (386, 399, 403), (385, 386, 403), (385, 403, 402), (379, 382, 398), (379, 398, 394), (382, 378, 395), (382, 395, 398), (423, 424, 410), (423, 410, 408), (431, 428, 411), (431, 411, 413), (429, 430, 418), (429, 418, 417), (425, 422, 416), (425, 416, 419), (418, 414, 420), (418, 420, 424), (417, 418, 424), (417, 424, 423), (415, 419, 431), (415, 431, 427), (419, 416, 428), (419, 428, 431), (413, 411, 426), (413, 426, 430), (412, 413, 430), (412, 430, 429), (406, 409, 425), (406, 425, 421), (409, 405, 422), (409, 422, 425), (450, 451, 437), (450, 437, 435), (458, 455, 438), (458, 438, 440), (456, 457, 445), (456, 445, 444), (452, 449, 443), (452, 443, 446), (445, 441, 447), (445, 447, 451), (444, 445, 451), (444, 451, 450), (442, 446, 458), (442, 458, 454), (446, 443, 455), (446, 455, 458), (440, 438, 453), (440, 453, 457), (439, 440, 457), (439, 457, 456), (433, 436, 452), (433, 452, 448), (436, 432, 449), (436, 449, 452), (477, 478, 464), (477, 464, 462), (485, 482, 465), (485, 465, 467), (483, 484, 472), (483, 472, 471), (479, 476, 470), (479, 470, 473), (472, 468, 474), (472, 474, 478), (471, 472, 478), (471, 478, 477), (469, 473, 485), (469, 485, 481), (473, 470, 482), (473, 482, 485), (467, 465, 480), (467, 480, 484), (466, 467, 484), (466, 484, 483), (460, 463, 479), (460, 479, 475), (463, 459, 476), (463, 476, 479), (504, 505, 491), (504, 491, 489), (512, 509, 492), (512, 492, 494), (510, 511, 499), (510, 499, 498), (506, 503, 497), (506, 497, 500), (499, 495, 501), (499, 501, 505), (498, 499, 505), (498, 505, 504), (496, 500, 512), (496, 512, 508), (500, 497, 509), (500, 509, 512), (494, 492, 507), (494, 507, 511), (493, 494, 511), (493, 511, 510), (487, 490, 506), (487, 506, 502), (490, 486, 503), (490, 503, 506), (531, 532, 518), (531, 518, 516), (539, 536, 519), (539, 519, 521), (537, 538, 526), (537, 526, 525), (533, 530, 524), (533, 524, 527), (526, 522, 528), (526, 528, 532), (525, 526, 532), (525, 532, 531), (523, 527, 539), (523, 539, 535), (527, 524, 536), (527, 536, 539), (521, 519, 534), (521, 534, 538), (520, 521, 538), (520, 538, 537), (514, 517, 533), (514, 533, 529), (517, 513, 530), (517, 530, 533)])
me_circle_004.polygons.foreach_set('use_smooth', [True] * 640)
_uv = me_circle_004.uv_layers.new(name='psk0')
_uv.uv.foreach_set('vector', [0.2184, 0.8786, 0.4202, 0.8786, 0.4202, 0.9957, 0.2184, 0.8786, 0.4202, 0.9957, 0.2184, 0.9957, 0.01662, 0.41, 0.2184, 0.41, 0.2184, 0.5272, 0.01662, 0.41, 0.2184, 0.5272, 0.01662, 0.5272, 0.2184, 0.6443, 0.4202, 0.6443, 0.4202, 0.7614, 0.2184, 0.6443, 0.4202, 0.7614, 0.2184, 0.7614, 0.01662, 0.1758, 0.2184, 0.1758, 0.2184, 0.2929, 0.01662, 0.1758, 0.2184, 0.2929, 0.01662, 0.2929, 0.2184, 0.8786, 0.4202, 0.8786, 0.4202, 0.9957, 0.2184, 0.8786, 0.4202, 0.9957, 0.2184, 0.9957, 0.01662, 0.41, 0.2184, 0.41, 0.2184, 0.5272, 0.01662, 0.41, 0.2184, 0.5272, 0.01662, 0.5272, 0.2184, 0.6443, 0.4202, 0.6443, 0.4202, 0.7614, 0.2184, 0.6443, 0.4202, 0.7614, 0.2184, 0.7614, 0.01662, 0.1758, 0.2184, 0.1758, 0.2184, 0.2929, 0.01662, 0.1758, 0.2184, 0.2929, 0.01662, 0.2929, 0.2184, 0.8786, 0.4202, 0.8786, 0.4202, 0.9957, 0.2184, 0.8786, 0.4202, 0.9957, 0.2184, 0.9957, 0.01662, 0.41, 0.2184, 0.41, 0.2184, 0.5272, 0.01662, 0.41, 0.2184, 0.5272, 0.01662, 0.5272, 0.2184, 0.6443, 0.4202, 0.6443, 0.4202, 0.7614, 0.2184, 0.6443, 0.4202, 0.7614, 0.2184, 0.7614, 0.01662, 0.1758, 0.2184, 0.1758, 0.2184, 0.2929, 0.01662, 0.1758, 0.2184, 0.2929, 0.01662, 0.2929, 0.2184, 0.8786, 0.4202, 0.8786, 0.4202, 0.9957, 0.2184, 0.8786, 0.4202, 0.9957, 0.2184, 0.9957, 0.01662, 0.41, 0.2184, 0.41, 0.2184, 0.5272, 0.01662, 0.41, 0.2184, 0.5272, 0.01662, 0.5272, 0.2184, 0.6443, 0.4202, 0.6443, 0.4202, 0.7614, 0.2184, 0.6443, 0.4202, 0.7614, 0.2184, 0.7614, 0.01662, 0.1758, 0.2184, 0.1758, 0.2184, 0.2929, 0.01662, 0.1758, 0.2184, 0.2929, 0.01662, 0.2929, 0.2184, 0.8786, 0.4202, 0.8786, 0.4202, 0.9957, 0.2184, 0.8786, 0.4202, 0.9957, 0.2184, 0.9957, 0.01662, 0.41, 0.2184, 0.41, 0.2184, 0.5272, 0.01662, 0.41, 0.2184, 0.5272, 0.01662, 0.5272, 0.2184, 0.6443, 0.4202, 0.6443, 0.4202, 0.7614, 0.2184, 0.6443, 0.4202, 0.7614, 0.2184, 0.7614, 0.01662, 0.1758, 0.2184, 0.1758, 0.2184, 0.2929, 0.01662, 0.1758, 0.2184, 0.2929, 0.01662, 0.2929, 0.2184, 0.8786, 0.4202, 0.8786, 0.4202, 0.9957, 0.2184, 0.8786, 0.4202, 0.9957, 0.2184, 0.9957, 0.01662, 0.41, 0.2184, 0.41, 0.2184, 0.5272, 0.01662, 0.41, 0.2184, 0.5272, 0.01662, 0.5272, 0.2184, 0.6443, 0.4202, 0.6443, 0.4202, 0.7614, 0.2184, 0.6443, 0.4202, 0.7614, 0.2184, 0.7614, 0.01662, 0.1758, 0.2184, 0.1758, 0.2184, 0.2929, 0.01662, 0.1758, 0.2184, 0.2929, 0.01662, 0.2929, 0.2184, 0.8786, 0.4202, 0.8786, 0.4202, 0.9957, 0.2184, 0.8786, 0.4202, 0.9957, 0.2184, 0.9957, 0.01662, 0.41, 0.2184, 0.41, 0.2184, 0.5272, 0.01662, 0.41, 0.2184, 0.5272, 0.01662, 0.5272, 0.2184, 0.6443, 0.4202, 0.6443, 0.4202, 0.7614, 0.2184, 0.6443, 0.4202, 0.7614, 0.2184, 0.7614, 0.01662, 0.1758, 0.2184, 0.1758, 0.2184, 0.2929, 0.01662, 0.1758, 0.2184, 0.2929, 0.01662, 0.2929, 0.2184, 0.8786, 0.4202, 0.8786, 0.4202, 0.9957, 0.2184, 0.8786, 0.4202, 0.9957, 0.2184, 0.9957, 0.01662, 0.41, 0.2184, 0.41, 0.2184, 0.5272, 0.01662, 0.41, 0.2184, 0.5272, 0.01662, 0.5272, 0.2184, 0.6443, 0.4202, 0.6443, 0.4202, 0.7614, 0.2184, 0.6443, 0.4202, 0.7614, 0.2184, 0.7614, 0.01662, 0.1758, 0.2184, 0.1758, 0.2184, 0.2929, 0.01662, 0.1758, 0.2184, 0.2929, 0.01662, 0.2929, 0.2184, 0.8786, 0.4202, 0.8786, 0.4202, 0.9957, 0.2184, 0.8786, 0.4202, 0.9957, 0.2184, 0.9957, 0.01662, 0.41, 0.2184, 0.41, 0.2184, 0.5272, 0.01662, 0.41, 0.2184, 0.5272, 0.01662, 0.5272, 0.2184, 0.6443, 0.4202, 0.6443, 0.4202, 0.7614, 0.2184, 0.6443, 0.4202, 0.7614, 0.2184, 0.7614, 0.01662, 0.1758, 0.2184, 0.1758, 0.2184, 0.2929, 0.01662, 0.1758, 0.2184, 0.2929, 0.01662, 0.2929, 0.2184, 0.8786, 0.4202, 0.8786, 0.4202, 0.9957, 0.2184, 0.8786, 0.4202, 0.9957, 0.2184, 0.9957, 0.01662, 0.41, 0.2184, 0.41, 0.2184, 0.5272, 0.01662, 0.41, 0.2184, 0.5272, 0.01662, 0.5272, 0.2184, 0.6443, 0.4202, 0.6443, 0.4202, 0.7614, 0.2184, 0.6443, 0.4202, 0.7614, 0.2184, 0.7614, 0.01662, 0.1758, 0.2184, 0.1758, 0.2184, 0.2929, 0.01662, 0.1758, 0.2184, 0.2929, 0.01662, 0.2929, 0.2184, 0.8786, 0.4202, 0.8786, 0.4202, 0.9957, 0.2184, 0.8786, 0.4202, 0.9957, 0.2184, 0.9957, 0.01662, 0.41, 0.2184, 0.41, 0.2184, 0.5272, 0.01662, 0.41, 0.2184, 0.5272, 0.01662, 0.5272, 0.2184, 0.6443, 0.4202, 0.6443, 0.4202, 0.7614, 0.2184, 0.6443, 0.4202, 0.7614, 0.2184, 0.7614, 0.01662, 0.1758, 0.2184, 0.1758, 0.2184, 0.2929, 0.01662, 0.1758, 0.2184, 0.2929, 0.01662, 0.2929, 0.2184, 0.8786, 0.4202, 0.8786, 0.4202, 0.9957, 0.2184, 0.8786, 0.4202, 0.9957, 0.2184, 0.9957, 0.01662, 0.41, 0.2184, 0.41, 0.2184, 0.5272, 0.01662, 0.41, 0.2184, 0.5272, 0.01662, 0.5272, 0.2184, 0.6443, 0.4202, 0.6443, 0.4202, 0.7614, 0.2184, 0.6443, 0.4202, 0.7614, 0.2184, 0.7614, 0.01662, 0.1758, 0.2184, 0.1758, 0.2184, 0.2929, 0.01662, 0.1758, 0.2184, 0.2929, 0.01662, 0.2929, 0.2184, 0.8786, 0.4202, 0.8786, 0.4202, 0.9957, 0.2184, 0.8786, 0.4202, 0.9957, 0.2184, 0.9957, 0.01662, 0.41, 0.2184, 0.41, 0.2184, 0.5272, 0.01662, 0.41, 0.2184, 0.5272, 0.01662, 0.5272, 0.2184, 0.6443, 0.4202, 0.6443, 0.4202, 0.7614, 0.2184, 0.6443, 0.4202, 0.7614, 0.2184, 0.7614, 0.01662, 0.1758, 0.2184, 0.1758, 0.2184, 0.2929, 0.01662, 0.1758, 0.2184, 0.2929, 0.01662, 0.2929, 0.2184, 0.8786, 0.4202, 0.8786, 0.4202, 0.9957, 0.2184, 0.8786, 0.4202, 0.9957, 0.2184, 0.9957, 0.01662, 0.41, 0.2184, 0.41, 0.2184, 0.5272, 0.01662, 0.41, 0.2184, 0.5272, 0.01662, 0.5272, 0.2184, 0.6443, 0.4202, 0.6443, 0.4202, 0.7614, 0.2184, 0.6443, 0.4202, 0.7614, 0.2184, 0.7614, 0.01662, 0.1758, 0.2184, 0.1758, 0.2184, 0.2929, 0.01662, 0.1758, 0.2184, 0.2929, 0.01662, 0.2929, 0.2184, 0.8786, 0.4202, 0.8786, 0.4202, 0.9957, 0.2184, 0.8786, 0.4202, 0.9957, 0.2184, 0.9957, 0.01662, 0.41, 0.2184, 0.41, 0.2184, 0.5272, 0.01662, 0.41, 0.2184, 0.5272, 0.01662, 0.5272, 0.2184, 0.6443, 0.4202, 0.6443, 0.4202, 0.7614, 0.2184, 0.6443, 0.4202, 0.7614, 0.2184, 0.7614, 0.01662, 0.1758, 0.2184, 0.1758, 0.2184, 0.2929, 0.01662, 0.1758, 0.2184, 0.2929, 0.01662, 0.2929, 0.2184, 0.8786, 0.4202, 0.8786, 0.4202, 0.9957, 0.2184, 0.8786, 0.4202, 0.9957, 0.2184, 0.9957, 0.01662, 0.41, 0.2184, 0.41, 0.2184, 0.5272, 0.01662, 0.41, 0.2184, 0.5272, 0.01662, 0.5272, 0.2184, 0.6443, 0.4202, 0.6443, 0.4202, 0.7614, 0.2184, 0.6443, 0.4202, 0.7614, 0.2184, 0.7614, 0.01662, 0.1758, 0.2184, 0.1758, 0.2184, 0.2929, 0.01662, 0.1758, 0.2184, 0.2929, 0.01662, 0.2929, 0.2184, 0.8786, 0.4202, 0.8786, 0.4202, 0.9957, 0.2184, 0.8786, 0.4202, 0.9957, 0.2184, 0.9957, 0.01662, 0.41, 0.2184, 0.41, 0.2184, 0.5272, 0.01662, 0.41, 0.2184, 0.5272, 0.01662, 0.5272, 0.2184, 0.6443, 0.4202, 0.6443, 0.4202, 0.7614, 0.2184, 0.6443, 0.4202, 0.7614, 0.2184, 0.7614, 0.01662, 0.1758, 0.2184, 0.1758, 0.2184, 0.2929, 0.01662, 0.1758, 0.2184, 0.2929, 0.01662, 0.2929, 0.2184, 0.8786, 0.4202, 0.8786, 0.4202, 0.9957, 0.2184, 0.8786, 0.4202, 0.9957, 0.2184, 0.9957, 0.01662, 0.41, 0.2184, 0.41, 0.2184, 0.5272, 0.01662, 0.41, 0.2184, 0.5272, 0.01662, 0.5272, 0.2184, 0.6443, 0.4202, 0.6443, 0.4202, 0.7614, 0.2184, 0.6443, 0.4202, 0.7614, 0.2184, 0.7614, 0.01662, 0.1758, 0.2184, 0.1758, 0.2184, 0.2929, 0.01662, 0.1758, 0.2184, 0.2929, 0.01662, 0.2929, 0.2184, 0.8786, 0.4202, 0.8786, 0.4202, 0.9957, 0.2184, 0.8786, 0.4202, 0.9957, 0.2184, 0.9957, 0.01662, 0.41, 0.2184, 0.41, 0.2184, 0.5272, 0.01662, 0.41, 0.2184, 0.5272, 0.01662, 0.5272, 0.2184, 0.6443, 0.4202, 0.6443, 0.4202, 0.7614, 0.2184, 0.6443, 0.4202, 0.7614, 0.2184, 0.7614, 0.01662, 0.1758, 0.2184, 0.1758, 0.2184, 0.2929, 0.01662, 0.1758, 0.2184, 0.2929, 0.01662, 0.2929, 0.2184, 0.8786, 0.4202, 0.8786, 0.4202, 0.9957, 0.2184, 0.8786, 0.4202, 0.9957, 0.2184, 0.9957, 0.01662, 0.41, 0.2184, 0.41, 0.2184, 0.5272, 0.01662, 0.41, 0.2184, 0.5272, 0.01662, 0.5272, 0.2184, 0.6443, 0.4202, 0.6443, 0.4202, 0.7614, 0.2184, 0.6443, 0.4202, 0.7614, 0.2184, 0.7614, 0.01662, 0.1758, 0.2184, 0.1758, 0.2184, 0.2929, 0.01662, 0.1758, 0.2184, 0.2929, 0.01662, 0.2929, 0.01664, 0.8786, 0.2184, 0.8786, 0.2184, 0.9957, 0.01664, 0.8786, 0.2184, 0.9957, 0.01664, 0.9957, 0.2184, 0.41, 0.4202, 0.41, 0.4202, 0.5272, 0.2184, 0.41, 0.4202, 0.5272, 0.2184, 0.5272, 0.01663, 0.6443, 0.2184, 0.6443, 0.2184, 0.7614, 0.01663, 0.6443, 0.2184, 0.7614, 0.01663, 0.7614, 0.2184, 0.1758, 0.4202, 0.1758, 0.4202, 0.2929, 0.2184, 0.1758, 0.4202, 0.2929, 0.2184, 0.2929, 0.2184, 0.7614, 0.4202, 0.7614, 0.4202, 0.8786, 0.2184, 0.7614, 0.4202, 0.8786, 0.2184, 0.8786, 0.01663, 0.7614, 0.2184, 0.7614, 0.2184, 0.8786, 0.01663, 0.7614, 0.2184, 0.8786, 0.01664, 0.8786, 0.01662, 0.2929, 0.2184, 0.2929, 0.2184, 0.41, 0.01662, 0.2929, 0.2184, 0.41, 0.01662, 0.41, 0.2184, 0.2929, 0.4202, 0.2929, 0.4202, 0.41, 0.2184, 0.2929, 0.4202, 0.41, 0.2184, 0.41, 0.2184, 0.5272, 0.4202, 0.5272, 0.4202, 0.6443, 0.2184, 0.5272, 0.4202, 0.6443, 0.2184, 0.6443, 0.01662, 0.5272, 0.2184, 0.5272, 0.2184, 0.6443, 0.01662, 0.5272, 0.2184, 0.6443, 0.01663, 0.6443, 0.01662, 0.05862, 0.2184, 0.05862, 0.2184, 0.1758, 0.01662, 0.05862, 0.2184, 0.1758, 0.01662, 0.1758, 0.2184, 0.05862, 0.4202, 0.05862, 0.4202, 0.1758, 0.2184, 0.05862, 0.4202, 0.1758, 0.2184, 0.1758, 0.01664, 0.8786, 0.2184, 0.8786, 0.2184, 0.9957, 0.01664, 0.8786, 0.2184, 0.9957, 0.01664, 0.9957, 0.2184, 0.41, 0.4202, 0.41, 0.4202, 0.5272, 0.2184, 0.41, 0.4202, 0.5272, 0.2184, 0.5272, 0.01663, 0.6443, 0.2184, 0.6443, 0.2184, 0.7614, 0.01663, 0.6443, 0.2184, 0.7614, 0.01663, 0.7614, 0.2184, 0.1758, 0.4202, 0.1758, 0.4202, 0.2929, 0.2184, 0.1758, 0.4202, 0.2929, 0.2184, 0.2929, 0.2184, 0.7614, 0.4202, 0.7614, 0.4202, 0.8786, 0.2184, 0.7614, 0.4202, 0.8786, 0.2184, 0.8786, 0.01663, 0.7614, 0.2184, 0.7614, 0.2184, 0.8786, 0.01663, 0.7614, 0.2184, 0.8786, 0.01664, 0.8786, 0.01662, 0.2929, 0.2184, 0.2929, 0.2184, 0.41, 0.01662, 0.2929, 0.2184, 0.41, 0.01662, 0.41, 0.2184, 0.2929, 0.4202, 0.2929, 0.4202, 0.41, 0.2184, 0.2929, 0.4202, 0.41, 0.2184, 0.41, 0.2184, 0.5272, 0.4202, 0.5272, 0.4202, 0.6443, 0.2184, 0.5272, 0.4202, 0.6443, 0.2184, 0.6443, 0.01662, 0.5272, 0.2184, 0.5272, 0.2184, 0.6443, 0.01662, 0.5272, 0.2184, 0.6443, 0.01663, 0.6443, 0.01662, 0.05862, 0.2184, 0.05862, 0.2184, 0.1758, 0.01662, 0.05862, 0.2184, 0.1758, 0.01662, 0.1758, 0.2184, 0.05862, 0.4202, 0.05862, 0.4202, 0.1758, 0.2184, 0.05862, 0.4202, 0.1758, 0.2184, 0.1758, 0.01664, 0.8786, 0.2184, 0.8786, 0.2184, 0.9957, 0.01664, 0.8786, 0.2184, 0.9957, 0.01664, 0.9957, 0.2184, 0.41, 0.4202, 0.41, 0.4202, 0.5272, 0.2184, 0.41, 0.4202, 0.5272, 0.2184, 0.5272, 0.01663, 0.6443, 0.2184, 0.6443, 0.2184, 0.7614, 0.01663, 0.6443, 0.2184, 0.7614, 0.01663, 0.7614, 0.2184, 0.1758, 0.4202, 0.1758, 0.4202, 0.2929, 0.2184, 0.1758, 0.4202, 0.2929, 0.2184, 0.2929, 0.2184, 0.7614, 0.4202, 0.7614, 0.4202, 0.8786, 0.2184, 0.7614, 0.4202, 0.8786, 0.2184, 0.8786, 0.01663, 0.7614, 0.2184, 0.7614, 0.2184, 0.8786, 0.01663, 0.7614, 0.2184, 0.8786, 0.01664, 0.8786, 0.01662, 0.2929, 0.2184, 0.2929, 0.2184, 0.41, 0.01662, 0.2929, 0.2184, 0.41, 0.01662, 0.41, 0.2184, 0.2929, 0.4202, 0.2929, 0.4202, 0.41, 0.2184, 0.2929, 0.4202, 0.41, 0.2184, 0.41, 0.2184, 0.5272, 0.4202, 0.5272, 0.4202, 0.6443, 0.2184, 0.5272, 0.4202, 0.6443, 0.2184, 0.6443, 0.01662, 0.5272, 0.2184, 0.5272, 0.2184, 0.6443, 0.01662, 0.5272, 0.2184, 0.6443, 0.01663, 0.6443, 0.01662, 0.05862, 0.2184, 0.05862, 0.2184, 0.1758, 0.01662, 0.05862, 0.2184, 0.1758, 0.01662, 0.1758, 0.2184, 0.05862, 0.4202, 0.05862, 0.4202, 0.1758, 0.2184, 0.05862, 0.4202, 0.1758, 0.2184, 0.1758, 0.01664, 0.8786, 0.2184, 0.8786, 0.2184, 0.9957, 0.01664, 0.8786, 0.2184, 0.9957, 0.01664, 0.9957, 0.2184, 0.41, 0.4202, 0.41, 0.4202, 0.5272, 0.2184, 0.41, 0.4202, 0.5272, 0.2184, 0.5272, 0.01663, 0.6443, 0.2184, 0.6443, 0.2184, 0.7614, 0.01663, 0.6443, 0.2184, 0.7614, 0.01663, 0.7614, 0.2184, 0.1758, 0.4202, 0.1758, 0.4202, 0.2929, 0.2184, 0.1758, 0.4202, 0.2929, 0.2184, 0.2929, 0.2184, 0.7614, 0.4202, 0.7614, 0.4202, 0.8786, 0.2184, 0.7614, 0.4202, 0.8786, 0.2184, 0.8786, 0.01663, 0.7614, 0.2184, 0.7614, 0.2184, 0.8786, 0.01663, 0.7614, 0.2184, 0.8786, 0.01664, 0.8786, 0.01662, 0.2929, 0.2184, 0.2929, 0.2184, 0.41, 0.01662, 0.2929, 0.2184, 0.41, 0.01662, 0.41, 0.2184, 0.2929, 0.4202, 0.2929, 0.4202, 0.41, 0.2184, 0.2929, 0.4202, 0.41, 0.2184, 0.41, 0.2184, 0.5272, 0.4202, 0.5272, 0.4202, 0.6443, 0.2184, 0.5272, 0.4202, 0.6443, 0.2184, 0.6443, 0.01662, 0.5272, 0.2184, 0.5272, 0.2184, 0.6443, 0.01662, 0.5272, 0.2184, 0.6443, 0.01663, 0.6443, 0.01662, 0.05862, 0.2184, 0.05862, 0.2184, 0.1758, 0.01662, 0.05862, 0.2184, 0.1758, 0.01662, 0.1758, 0.2184, 0.05862, 0.4202, 0.05862, 0.4202, 0.1758, 0.2184, 0.05862, 0.4202, 0.1758, 0.2184, 0.1758, 0.01664, 0.8786, 0.2184, 0.8786, 0.2184, 0.9957, 0.01664, 0.8786, 0.2184, 0.9957, 0.01664, 0.9957, 0.2184, 0.41, 0.4202, 0.41, 0.4202, 0.5272, 0.2184, 0.41, 0.4202, 0.5272, 0.2184, 0.5272, 0.01663, 0.6443, 0.2184, 0.6443, 0.2184, 0.7614, 0.01663, 0.6443, 0.2184, 0.7614, 0.01663, 0.7614, 0.2184, 0.1758, 0.4202, 0.1758, 0.4202, 0.2929, 0.2184, 0.1758, 0.4202, 0.2929, 0.2184, 0.2929, 0.2184, 0.7614, 0.4202, 0.7614, 0.4202, 0.8786, 0.2184, 0.7614, 0.4202, 0.8786, 0.2184, 0.8786, 0.01663, 0.7614, 0.2184, 0.7614, 0.2184, 0.8786, 0.01663, 0.7614, 0.2184, 0.8786, 0.01664, 0.8786, 0.01662, 0.2929, 0.2184, 0.2929, 0.2184, 0.41, 0.01662, 0.2929, 0.2184, 0.41, 0.01662, 0.41, 0.2184, 0.2929, 0.4202, 0.2929, 0.4202, 0.41, 0.2184, 0.2929, 0.4202, 0.41, 0.2184, 0.41, 0.2184, 0.5272, 0.4202, 0.5272, 0.4202, 0.6443, 0.2184, 0.5272, 0.4202, 0.6443, 0.2184, 0.6443, 0.01662, 0.5272, 0.2184, 0.5272, 0.2184, 0.6443, 0.01662, 0.5272, 0.2184, 0.6443, 0.01663, 0.6443, 0.01662, 0.05862, 0.2184, 0.05862, 0.2184, 0.1758, 0.01662, 0.05862, 0.2184, 0.1758, 0.01662, 0.1758, 0.2184, 0.05862, 0.4202, 0.05862, 0.4202, 0.1758, 0.2184, 0.05862, 0.4202, 0.1758, 0.2184, 0.1758, 0.01664, 0.8786, 0.2184, 0.8786, 0.2184, 0.9957, 0.01664, 0.8786, 0.2184, 0.9957, 0.01664, 0.9957, 0.2184, 0.41, 0.4202, 0.41, 0.4202, 0.5272, 0.2184, 0.41, 0.4202, 0.5272, 0.2184, 0.5272, 0.01663, 0.6443, 0.2184, 0.6443, 0.2184, 0.7614, 0.01663, 0.6443, 0.2184, 0.7614, 0.01663, 0.7614, 0.2184, 0.1758, 0.4202, 0.1758, 0.4202, 0.2929, 0.2184, 0.1758, 0.4202, 0.2929, 0.2184, 0.2929, 0.2184, 0.7614, 0.4202, 0.7614, 0.4202, 0.8786, 0.2184, 0.7614, 0.4202, 0.8786, 0.2184, 0.8786, 0.01663, 0.7614, 0.2184, 0.7614, 0.2184, 0.8786, 0.01663, 0.7614, 0.2184, 0.8786, 0.01664, 0.8786, 0.01662, 0.2929, 0.2184, 0.2929, 0.2184, 0.41, 0.01662, 0.2929, 0.2184, 0.41, 0.01662, 0.41, 0.2184, 0.2929, 0.4202, 0.2929, 0.4202, 0.41, 0.2184, 0.2929, 0.4202, 0.41, 0.2184, 0.41, 0.2184, 0.5272, 0.4202, 0.5272, 0.4202, 0.6443, 0.2184, 0.5272, 0.4202, 0.6443, 0.2184, 0.6443, 0.01662, 0.5272, 0.2184, 0.5272, 0.2184, 0.6443, 0.01662, 0.5272, 0.2184, 0.6443, 0.01663, 0.6443, 0.01662, 0.05862, 0.2184, 0.05862, 0.2184, 0.1758, 0.01662, 0.05862, 0.2184, 0.1758, 0.01662, 0.1758, 0.2184, 0.05862, 0.4202, 0.05862, 0.4202, 0.1758, 0.2184, 0.05862, 0.4202, 0.1758, 0.2184, 0.1758, 0.01664, 0.8786, 0.2184, 0.8786, 0.2184, 0.9957, 0.01664, 0.8786, 0.2184, 0.9957, 0.01664, 0.9957, 0.2184, 0.41, 0.4202, 0.41, 0.4202, 0.5272, 0.2184, 0.41, 0.4202, 0.5272, 0.2184, 0.5272, 0.01663, 0.6443, 0.2184, 0.6443, 0.2184, 0.7614, 0.01663, 0.6443, 0.2184, 0.7614, 0.01663, 0.7614, 0.2184, 0.1758, 0.4202, 0.1758, 0.4202, 0.2929, 0.2184, 0.1758, 0.4202, 0.2929, 0.2184, 0.2929, 0.2184, 0.7614, 0.4202, 0.7614, 0.4202, 0.8786, 0.2184, 0.7614, 0.4202, 0.8786, 0.2184, 0.8786, 0.01663, 0.7614, 0.2184, 0.7614, 0.2184, 0.8786, 0.01663, 0.7614, 0.2184, 0.8786, 0.01664, 0.8786, 0.01662, 0.2929, 0.2184, 0.2929, 0.2184, 0.41, 0.01662, 0.2929, 0.2184, 0.41, 0.01662, 0.41, 0.2184, 0.2929, 0.4202, 0.2929, 0.4202, 0.41, 0.2184, 0.2929, 0.4202, 0.41, 0.2184, 0.41, 0.2184, 0.5272, 0.4202, 0.5272, 0.4202, 0.6443, 0.2184, 0.5272, 0.4202, 0.6443, 0.2184, 0.6443, 0.01662, 0.5272, 0.2184, 0.5272, 0.2184, 0.6443, 0.01662, 0.5272, 0.2184, 0.6443, 0.01663, 0.6443, 0.01662, 0.05862, 0.2184, 0.05862, 0.2184, 0.1758, 0.01662, 0.05862, 0.2184, 0.1758, 0.01662, 0.1758, 0.2184, 0.05862, 0.4202, 0.05862, 0.4202, 0.1758, 0.2184, 0.05862, 0.4202, 0.1758, 0.2184, 0.1758, 0.01664, 0.8786, 0.2184, 0.8786, 0.2184, 0.9957, 0.01664, 0.8786, 0.2184, 0.9957, 0.01664, 0.9957, 0.2184, 0.41, 0.4202, 0.41, 0.4202, 0.5272, 0.2184, 0.41, 0.4202, 0.5272, 0.2184, 0.5272, 0.01663, 0.6443, 0.2184, 0.6443, 0.2184, 0.7614, 0.01663, 0.6443, 0.2184, 0.7614, 0.01663, 0.7614, 0.2184, 0.1758, 0.4202, 0.1758, 0.4202, 0.2929, 0.2184, 0.1758, 0.4202, 0.2929, 0.2184, 0.2929, 0.2184, 0.7614, 0.4202, 0.7614, 0.4202, 0.8786, 0.2184, 0.7614, 0.4202, 0.8786, 0.2184, 0.8786, 0.01663, 0.7614, 0.2184, 0.7614, 0.2184, 0.8786, 0.01663, 0.7614, 0.2184, 0.8786, 0.01664, 0.8786, 0.01662, 0.2929, 0.2184, 0.2929, 0.2184, 0.41, 0.01662, 0.2929, 0.2184, 0.41, 0.01662, 0.41, 0.2184, 0.2929, 0.4202, 0.2929, 0.4202, 0.41, 0.2184, 0.2929, 0.4202, 0.41, 0.2184, 0.41, 0.2184, 0.5272, 0.4202, 0.5272, 0.4202, 0.6443, 0.2184, 0.5272, 0.4202, 0.6443, 0.2184, 0.6443, 0.01662, 0.5272, 0.2184, 0.5272, 0.2184, 0.6443, 0.01662, 0.5272, 0.2184, 0.6443, 0.01663, 0.6443, 0.01662, 0.05862, 0.2184, 0.05862, 0.2184, 0.1758, 0.01662, 0.05862, 0.2184, 0.1758, 0.01662, 0.1758, 0.2184, 0.05862, 0.4202, 0.05862, 0.4202, 0.1758, 0.2184, 0.05862, 0.4202, 0.1758, 0.2184, 0.1758, 0.01664, 0.8786, 0.2184, 0.8786, 0.2184, 0.9957, 0.01664, 0.8786, 0.2184, 0.9957, 0.01664, 0.9957, 0.2184, 0.41, 0.4202, 0.41, 0.4202, 0.5272, 0.2184, 0.41, 0.4202, 0.5272, 0.2184, 0.5272, 0.01663, 0.6443, 0.2184, 0.6443, 0.2184, 0.7614, 0.01663, 0.6443, 0.2184, 0.7614, 0.01663, 0.7614, 0.2184, 0.1758, 0.4202, 0.1758, 0.4202, 0.2929, 0.2184, 0.1758, 0.4202, 0.2929, 0.2184, 0.2929, 0.2184, 0.7614, 0.4202, 0.7614, 0.4202, 0.8786, 0.2184, 0.7614, 0.4202, 0.8786, 0.2184, 0.8786, 0.01663, 0.7614, 0.2184, 0.7614, 0.2184, 0.8786, 0.01663, 0.7614, 0.2184, 0.8786, 0.01664, 0.8786, 0.01662, 0.2929, 0.2184, 0.2929, 0.2184, 0.41, 0.01662, 0.2929, 0.2184, 0.41, 0.01662, 0.41, 0.2184, 0.2929, 0.4202, 0.2929, 0.4202, 0.41, 0.2184, 0.2929, 0.4202, 0.41, 0.2184, 0.41, 0.2184, 0.5272, 0.4202, 0.5272, 0.4202, 0.6443, 0.2184, 0.5272, 0.4202, 0.6443, 0.2184, 0.6443, 0.01662, 0.5272, 0.2184, 0.5272, 0.2184, 0.6443, 0.01662, 0.5272, 0.2184, 0.6443, 0.01663, 0.6443, 0.01662, 0.05862, 0.2184, 0.05862, 0.2184, 0.1758, 0.01662, 0.05862, 0.2184, 0.1758, 0.01662, 0.1758, 0.2184, 0.05862, 0.4202, 0.05862, 0.4202, 0.1758, 0.2184, 0.05862, 0.4202, 0.1758, 0.2184, 0.1758, 0.01664, 0.8786, 0.2184, 0.8786, 0.2184, 0.9957, 0.01664, 0.8786, 0.2184, 0.9957, 0.01664, 0.9957, 0.2184, 0.41, 0.4202, 0.41, 0.4202, 0.5272, 0.2184, 0.41, 0.4202, 0.5272, 0.2184, 0.5272, 0.01663, 0.6443, 0.2184, 0.6443, 0.2184, 0.7614, 0.01663, 0.6443, 0.2184, 0.7614, 0.01663, 0.7614, 0.2184, 0.1758, 0.4202, 0.1758, 0.4202, 0.2929, 0.2184, 0.1758, 0.4202, 0.2929, 0.2184, 0.2929, 0.2184, 0.7614, 0.4202, 0.7614, 0.4202, 0.8786, 0.2184, 0.7614, 0.4202, 0.8786, 0.2184, 0.8786, 0.01663, 0.7614, 0.2184, 0.7614, 0.2184, 0.8786, 0.01663, 0.7614, 0.2184, 0.8786, 0.01664, 0.8786, 0.01662, 0.2929, 0.2184, 0.2929, 0.2184, 0.41, 0.01662, 0.2929, 0.2184, 0.41, 0.01662, 0.41, 0.2184, 0.2929, 0.4202, 0.2929, 0.4202, 0.41, 0.2184, 0.2929, 0.4202, 0.41, 0.2184, 0.41, 0.2184, 0.5272, 0.4202, 0.5272, 0.4202, 0.6443, 0.2184, 0.5272, 0.4202, 0.6443, 0.2184, 0.6443, 0.01662, 0.5272, 0.2184, 0.5272, 0.2184, 0.6443, 0.01662, 0.5272, 0.2184, 0.6443, 0.01663, 0.6443, 0.01662, 0.05862, 0.2184, 0.05862, 0.2184, 0.1758, 0.01662, 0.05862, 0.2184, 0.1758, 0.01662, 0.1758, 0.2184, 0.05862, 0.4202, 0.05862, 0.4202, 0.1758, 0.2184, 0.05862, 0.4202, 0.1758, 0.2184, 0.1758, 0.01664, 0.8786, 0.2184, 0.8786, 0.2184, 0.9957, 0.01664, 0.8786, 0.2184, 0.9957, 0.01664, 0.9957, 0.2184, 0.41, 0.4202, 0.41, 0.4202, 0.5272, 0.2184, 0.41, 0.4202, 0.5272, 0.2184, 0.5272, 0.01663, 0.6443, 0.2184, 0.6443, 0.2184, 0.7614, 0.01663, 0.6443, 0.2184, 0.7614, 0.01663, 0.7614, 0.2184, 0.1758, 0.4202, 0.1758, 0.4202, 0.2929, 0.2184, 0.1758, 0.4202, 0.2929, 0.2184, 0.2929, 0.2184, 0.7614, 0.4202, 0.7614, 0.4202, 0.8786, 0.2184, 0.7614, 0.4202, 0.8786, 0.2184, 0.8786, 0.01663, 0.7614, 0.2184, 0.7614, 0.2184, 0.8786, 0.01663, 0.7614, 0.2184, 0.8786, 0.01664, 0.8786, 0.01662, 0.2929, 0.2184, 0.2929, 0.2184, 0.41, 0.01662, 0.2929, 0.2184, 0.41, 0.01662, 0.41, 0.2184, 0.2929, 0.4202, 0.2929, 0.4202, 0.41, 0.2184, 0.2929, 0.4202, 0.41, 0.2184, 0.41, 0.2184, 0.5272, 0.4202, 0.5272, 0.4202, 0.6443, 0.2184, 0.5272, 0.4202, 0.6443, 0.2184, 0.6443, 0.01662, 0.5272, 0.2184, 0.5272, 0.2184, 0.6443, 0.01662, 0.5272, 0.2184, 0.6443, 0.01663, 0.6443, 0.01662, 0.05862, 0.2184, 0.05862, 0.2184, 0.1758, 0.01662, 0.05862, 0.2184, 0.1758, 0.01662, 0.1758, 0.2184, 0.05862, 0.4202, 0.05862, 0.4202, 0.1758, 0.2184, 0.05862, 0.4202, 0.1758, 0.2184, 0.1758, 0.01664, 0.8786, 0.2184, 0.8786, 0.2184, 0.9957, 0.01664, 0.8786, 0.2184, 0.9957, 0.01664, 0.9957, 0.2184, 0.41, 0.4202, 0.41, 0.4202, 0.5272, 0.2184, 0.41, 0.4202, 0.5272, 0.2184, 0.5272, 0.01663, 0.6443, 0.2184, 0.6443, 0.2184, 0.7614, 0.01663, 0.6443, 0.2184, 0.7614, 0.01663, 0.7614, 0.2184, 0.1758, 0.4202, 0.1758, 0.4202, 0.2929, 0.2184, 0.1758, 0.4202, 0.2929, 0.2184, 0.2929, 0.2184, 0.7614, 0.4202, 0.7614, 0.4202, 0.8786, 0.2184, 0.7614, 0.4202, 0.8786, 0.2184, 0.8786, 0.01663, 0.7614, 0.2184, 0.7614, 0.2184, 0.8786, 0.01663, 0.7614, 0.2184, 0.8786, 0.01664, 0.8786, 0.01662, 0.2929, 0.2184, 0.2929, 0.2184, 0.41, 0.01662, 0.2929, 0.2184, 0.41, 0.01662, 0.41, 0.2184, 0.2929, 0.4202, 0.2929, 0.4202, 0.41, 0.2184, 0.2929, 0.4202, 0.41, 0.2184, 0.41, 0.2184, 0.5272, 0.4202, 0.5272, 0.4202, 0.6443, 0.2184, 0.5272, 0.4202, 0.6443, 0.2184, 0.6443, 0.01662, 0.5272, 0.2184, 0.5272, 0.2184, 0.6443, 0.01662, 0.5272, 0.2184, 0.6443, 0.01663, 0.6443, 0.01662, 0.05862, 0.2184, 0.05862, 0.2184, 0.1758, 0.01662, 0.05862, 0.2184, 0.1758, 0.01662, 0.1758, 0.2184, 0.05862, 0.4202, 0.05862, 0.4202, 0.1758, 0.2184, 0.05862, 0.4202, 0.1758, 0.2184, 0.1758, 0.01664, 0.8786, 0.2184, 0.8786, 0.2184, 0.9957, 0.01664, 0.8786, 0.2184, 0.9957, 0.01664, 0.9957, 0.2184, 0.41, 0.4202, 0.41, 0.4202, 0.5272, 0.2184, 0.41, 0.4202, 0.5272, 0.2184, 0.5272, 0.01663, 0.6443, 0.2184, 0.6443, 0.2184, 0.7614, 0.01663, 0.6443, 0.2184, 0.7614, 0.01663, 0.7614, 0.2184, 0.1758, 0.4202, 0.1758, 0.4202, 0.2929, 0.2184, 0.1758, 0.4202, 0.2929, 0.2184, 0.2929, 0.2184, 0.7614, 0.4202, 0.7614, 0.4202, 0.8786, 0.2184, 0.7614, 0.4202, 0.8786, 0.2184, 0.8786, 0.01663, 0.7614, 0.2184, 0.7614, 0.2184, 0.8786, 0.01663, 0.7614, 0.2184, 0.8786, 0.01664, 0.8786, 0.01662, 0.2929, 0.2184, 0.2929, 0.2184, 0.41, 0.01662, 0.2929, 0.2184, 0.41, 0.01662, 0.41, 0.2184, 0.2929, 0.4202, 0.2929, 0.4202, 0.41, 0.2184, 0.2929, 0.4202, 0.41, 0.2184, 0.41, 0.2184, 0.5272, 0.4202, 0.5272, 0.4202, 0.6443, 0.2184, 0.5272, 0.4202, 0.6443, 0.2184, 0.6443, 0.01662, 0.5272, 0.2184, 0.5272, 0.2184, 0.6443, 0.01662, 0.5272, 0.2184, 0.6443, 0.01663, 0.6443, 0.01662, 0.05862, 0.2184, 0.05862, 0.2184, 0.1758, 0.01662, 0.05862, 0.2184, 0.1758, 0.01662, 0.1758, 0.2184, 0.05862, 0.4202, 0.05862, 0.4202, 0.1758, 0.2184, 0.05862, 0.4202, 0.1758, 0.2184, 0.1758, 0.01664, 0.8786, 0.2184, 0.8786, 0.2184, 0.9957, 0.01664, 0.8786, 0.2184, 0.9957, 0.01664, 0.9957, 0.2184, 0.41, 0.4202, 0.41, 0.4202, 0.5272, 0.2184, 0.41, 0.4202, 0.5272, 0.2184, 0.5272, 0.01663, 0.6443, 0.2184, 0.6443, 0.2184, 0.7614, 0.01663, 0.6443, 0.2184, 0.7614, 0.01663, 0.7614, 0.2184, 0.1758, 0.4202, 0.1758, 0.4202, 0.2929, 0.2184, 0.1758, 0.4202, 0.2929, 0.2184, 0.2929, 0.2184, 0.7614, 0.4202, 0.7614, 0.4202, 0.8786, 0.2184, 0.7614, 0.4202, 0.8786, 0.2184, 0.8786, 0.01663, 0.7614, 0.2184, 0.7614, 0.2184, 0.8786, 0.01663, 0.7614, 0.2184, 0.8786, 0.01664, 0.8786, 0.01662, 0.2929, 0.2184, 0.2929, 0.2184, 0.41, 0.01662, 0.2929, 0.2184, 0.41, 0.01662, 0.41, 0.2184, 0.2929, 0.4202, 0.2929, 0.4202, 0.41, 0.2184, 0.2929, 0.4202, 0.41, 0.2184, 0.41, 0.2184, 0.5272, 0.4202, 0.5272, 0.4202, 0.6443, 0.2184, 0.5272, 0.4202, 0.6443, 0.2184, 0.6443, 0.01662, 0.5272, 0.2184, 0.5272, 0.2184, 0.6443, 0.01662, 0.5272, 0.2184, 0.6443, 0.01663, 0.6443, 0.01662, 0.05862, 0.2184, 0.05862, 0.2184, 0.1758, 0.01662, 0.05862, 0.2184, 0.1758, 0.01662, 0.1758, 0.2184, 0.05862, 0.4202, 0.05862, 0.4202, 0.1758, 0.2184, 0.05862, 0.4202, 0.1758, 0.2184, 0.1758, 0.01664, 0.8786, 0.2184, 0.8786, 0.2184, 0.9957, 0.01664, 0.8786, 0.2184, 0.9957, 0.01664, 0.9957, 0.2184, 0.41, 0.4202, 0.41, 0.4202, 0.5272, 0.2184, 0.41, 0.4202, 0.5272, 0.2184, 0.5272, 0.01663, 0.6443, 0.2184, 0.6443, 0.2184, 0.7614, 0.01663, 0.6443, 0.2184, 0.7614, 0.01663, 0.7614, 0.2184, 0.1758, 0.4202, 0.1758, 0.4202, 0.2929, 0.2184, 0.1758, 0.4202, 0.2929, 0.2184, 0.2929, 0.2184, 0.7614, 0.4202, 0.7614, 0.4202, 0.8786, 0.2184, 0.7614, 0.4202, 0.8786, 0.2184, 0.8786, 0.01663, 0.7614, 0.2184, 0.7614, 0.2184, 0.8786, 0.01663, 0.7614, 0.2184, 0.8786, 0.01664, 0.8786, 0.01662, 0.2929, 0.2184, 0.2929, 0.2184, 0.41, 0.01662, 0.2929, 0.2184, 0.41, 0.01662, 0.41, 0.2184, 0.2929, 0.4202, 0.2929, 0.4202, 0.41, 0.2184, 0.2929, 0.4202, 0.41, 0.2184, 0.41, 0.2184, 0.5272, 0.4202, 0.5272, 0.4202, 0.6443, 0.2184, 0.5272, 0.4202, 0.6443, 0.2184, 0.6443, 0.01662, 0.5272, 0.2184, 0.5272, 0.2184, 0.6443, 0.01662, 0.5272, 0.2184, 0.6443, 0.01663, 0.6443, 0.01662, 0.05862, 0.2184, 0.05862, 0.2184, 0.1758, 0.01662, 0.05862, 0.2184, 0.1758, 0.01662, 0.1758, 0.2184, 0.05862, 0.4202, 0.05862, 0.4202, 0.1758, 0.2184, 0.05862, 0.4202, 0.1758, 0.2184, 0.1758, 0.01664, 0.8786, 0.2184, 0.8786, 0.2184, 0.9957, 0.01664, 0.8786, 0.2184, 0.9957, 0.01664, 0.9957, 0.2184, 0.41, 0.4202, 0.41, 0.4202, 0.5272, 0.2184, 0.41, 0.4202, 0.5272, 0.2184, 0.5272, 0.01663, 0.6443, 0.2184, 0.6443, 0.2184, 0.7614, 0.01663, 0.6443, 0.2184, 0.7614, 0.01663, 0.7614, 0.2184, 0.1758, 0.4202, 0.1758, 0.4202, 0.2929, 0.2184, 0.1758, 0.4202, 0.2929, 0.2184, 0.2929, 0.2184, 0.7614, 0.4202, 0.7614, 0.4202, 0.8786, 0.2184, 0.7614, 0.4202, 0.8786, 0.2184, 0.8786, 0.01663, 0.7614, 0.2184, 0.7614, 0.2184, 0.8786, 0.01663, 0.7614, 0.2184, 0.8786, 0.01664, 0.8786, 0.01662, 0.2929, 0.2184, 0.2929, 0.2184, 0.41, 0.01662, 0.2929, 0.2184, 0.41, 0.01662, 0.41, 0.2184, 0.2929, 0.4202, 0.2929, 0.4202, 0.41, 0.2184, 0.2929, 0.4202, 0.41, 0.2184, 0.41, 0.2184, 0.5272, 0.4202, 0.5272, 0.4202, 0.6443, 0.2184, 0.5272, 0.4202, 0.6443, 0.2184, 0.6443, 0.01662, 0.5272, 0.2184, 0.5272, 0.2184, 0.6443, 0.01662, 0.5272, 0.2184, 0.6443, 0.01663, 0.6443, 0.01662, 0.05862, 0.2184, 0.05862, 0.2184, 0.1758, 0.01662, 0.05862, 0.2184, 0.1758, 0.01662, 0.1758, 0.2184, 0.05862, 0.4202, 0.05862, 0.4202, 0.1758, 0.2184, 0.05862, 0.4202, 0.1758, 0.2184, 0.1758, 0.01664, 0.8786, 0.2184, 0.8786, 0.2184, 0.9957, 0.01664, 0.8786, 0.2184, 0.9957, 0.01664, 0.9957, 0.2184, 0.41, 0.4202, 0.41, 0.4202, 0.5272, 0.2184, 0.41, 0.4202, 0.5272, 0.2184, 0.5272, 0.01663, 0.6443, 0.2184, 0.6443, 0.2184, 0.7614, 0.01663, 0.6443, 0.2184, 0.7614, 0.01663, 0.7614, 0.2184, 0.1758, 0.4202, 0.1758, 0.4202, 0.2929, 0.2184, 0.1758, 0.4202, 0.2929, 0.2184, 0.2929, 0.2184, 0.7614, 0.4202, 0.7614, 0.4202, 0.8786, 0.2184, 0.7614, 0.4202, 0.8786, 0.2184, 0.8786, 0.01663, 0.7614, 0.2184, 0.7614, 0.2184, 0.8786, 0.01663, 0.7614, 0.2184, 0.8786, 0.01664, 0.8786, 0.01662, 0.2929, 0.2184, 0.2929, 0.2184, 0.41, 0.01662, 0.2929, 0.2184, 0.41, 0.01662, 0.41, 0.2184, 0.2929, 0.4202, 0.2929, 0.4202, 0.41, 0.2184, 0.2929, 0.4202, 0.41, 0.2184, 0.41, 0.2184, 0.5272, 0.4202, 0.5272, 0.4202, 0.6443, 0.2184, 0.5272, 0.4202, 0.6443, 0.2184, 0.6443, 0.01662, 0.5272, 0.2184, 0.5272, 0.2184, 0.6443, 0.01662, 0.5272, 0.2184, 0.6443, 0.01663, 0.6443, 0.01662, 0.05862, 0.2184, 0.05862, 0.2184, 0.1758, 0.01662, 0.05862, 0.2184, 0.1758, 0.01662, 0.1758, 0.2184, 0.05862, 0.4202, 0.05862, 0.4202, 0.1758, 0.2184, 0.05862, 0.4202, 0.1758, 0.2184, 0.1758, 0.01664, 0.8786, 0.2184, 0.8786, 0.2184, 0.9957, 0.01664, 0.8786, 0.2184, 0.9957, 0.01664, 0.9957, 0.2184, 0.41, 0.4202, 0.41, 0.4202, 0.5272, 0.2184, 0.41, 0.4202, 0.5272, 0.2184, 0.5272, 0.01663, 0.6443, 0.2184, 0.6443, 0.2184, 0.7614, 0.01663, 0.6443, 0.2184, 0.7614, 0.01663, 0.7614, 0.2184, 0.1758, 0.4202, 0.1758, 0.4202, 0.2929, 0.2184, 0.1758, 0.4202, 0.2929, 0.2184, 0.2929, 0.2184, 0.7614, 0.4202, 0.7614, 0.4202, 0.8786, 0.2184, 0.7614, 0.4202, 0.8786, 0.2184, 0.8786, 0.01663, 0.7614, 0.2184, 0.7614, 0.2184, 0.8786, 0.01663, 0.7614, 0.2184, 0.8786, 0.01664, 0.8786, 0.01662, 0.2929, 0.2184, 0.2929, 0.2184, 0.41, 0.01662, 0.2929, 0.2184, 0.41, 0.01662, 0.41, 0.2184, 0.2929, 0.4202, 0.2929, 0.4202, 0.41, 0.2184, 0.2929, 0.4202, 0.41, 0.2184, 0.41, 0.2184, 0.5272, 0.4202, 0.5272, 0.4202, 0.6443, 0.2184, 0.5272, 0.4202, 0.6443, 0.2184, 0.6443, 0.01662, 0.5272, 0.2184, 0.5272, 0.2184, 0.6443, 0.01662, 0.5272, 0.2184, 0.6443, 0.01663, 0.6443, 0.01662, 0.05862, 0.2184, 0.05862, 0.2184, 0.1758, 0.01662, 0.05862, 0.2184, 0.1758, 0.01662, 0.1758, 0.2184, 0.05862, 0.4202, 0.05862, 0.4202, 0.1758, 0.2184, 0.05862, 0.4202, 0.1758, 0.2184, 0.1758, 0.01664, 0.8786, 0.2184, 0.8786, 0.2184, 0.9957, 0.01664, 0.8786, 0.2184, 0.9957, 0.01664, 0.9957, 0.2184, 0.41, 0.4202, 0.41, 0.4202, 0.5272, 0.2184, 0.41, 0.4202, 0.5272, 0.2184, 0.5272, 0.01663, 0.6443, 0.2184, 0.6443, 0.2184, 0.7614, 0.01663, 0.6443, 0.2184, 0.7614, 0.01663, 0.7614, 0.2184, 0.1758, 0.4202, 0.1758, 0.4202, 0.2929, 0.2184, 0.1758, 0.4202, 0.2929, 0.2184, 0.2929, 0.2184, 0.7614, 0.4202, 0.7614, 0.4202, 0.8786, 0.2184, 0.7614, 0.4202, 0.8786, 0.2184, 0.8786, 0.01663, 0.7614, 0.2184, 0.7614, 0.2184, 0.8786, 0.01663, 0.7614, 0.2184, 0.8786, 0.01664, 0.8786, 0.01662, 0.2929, 0.2184, 0.2929, 0.2184, 0.41, 0.01662, 0.2929, 0.2184, 0.41, 0.01662, 0.41, 0.2184, 0.2929, 0.4202, 0.2929, 0.4202, 0.41, 0.2184, 0.2929, 0.4202, 0.41, 0.2184, 0.41, 0.2184, 0.5272, 0.4202, 0.5272, 0.4202, 0.6443, 0.2184, 0.5272, 0.4202, 0.6443, 0.2184, 0.6443, 0.01662, 0.5272, 0.2184, 0.5272, 0.2184, 0.6443, 0.01662, 0.5272, 0.2184, 0.6443, 0.01663, 0.6443, 0.01662, 0.05862, 0.2184, 0.05862, 0.2184, 0.1758, 0.01662, 0.05862, 0.2184, 0.1758, 0.01662, 0.1758, 0.2184, 0.05862, 0.4202, 0.05862, 0.4202, 0.1758, 0.2184, 0.05862, 0.4202, 0.1758, 0.2184, 0.1758, 0.01664, 0.8786, 0.2184, 0.8786, 0.2184, 0.9957, 0.01664, 0.8786, 0.2184, 0.9957, 0.01664, 0.9957, 0.2184, 0.41, 0.4202, 0.41, 0.4202, 0.5272, 0.2184, 0.41, 0.4202, 0.5272, 0.2184, 0.5272, 0.01663, 0.6443, 0.2184, 0.6443, 0.2184, 0.7614, 0.01663, 0.6443, 0.2184, 0.7614, 0.01663, 0.7614, 0.2184, 0.1758, 0.4202, 0.1758, 0.4202, 0.2929, 0.2184, 0.1758, 0.4202, 0.2929, 0.2184, 0.2929, 0.2184, 0.7614, 0.4202, 0.7614, 0.4202, 0.8786, 0.2184, 0.7614, 0.4202, 0.8786, 0.2184, 0.8786, 0.01663, 0.7614, 0.2184, 0.7614, 0.2184, 0.8786, 0.01663, 0.7614, 0.2184, 0.8786, 0.01664, 0.8786, 0.01662, 0.2929, 0.2184, 0.2929, 0.2184, 0.41, 0.01662, 0.2929, 0.2184, 0.41, 0.01662, 0.41, 0.2184, 0.2929, 0.4202, 0.2929, 0.4202, 0.41, 0.2184, 0.2929, 0.4202, 0.41, 0.2184, 0.41, 0.2184, 0.5272, 0.4202, 0.5272, 0.4202, 0.6443, 0.2184, 0.5272, 0.4202, 0.6443, 0.2184, 0.6443, 0.01662, 0.5272, 0.2184, 0.5272, 0.2184, 0.6443, 0.01662, 0.5272, 0.2184, 0.6443, 0.01663, 0.6443, 0.01662, 0.05862, 0.2184, 0.05862, 0.2184, 0.1758, 0.01662, 0.05862, 0.2184, 0.1758, 0.01662, 0.1758, 0.2184, 0.05862, 0.4202, 0.05862, 0.4202, 0.1758, 0.2184, 0.05862, 0.4202, 0.1758, 0.2184, 0.1758])
me_circle_004.use_remesh_preserve_volume = False
me_circle_004.use_remesh_preserve_attributes = False
me_circle_004.use_mirror_vertex_groups = False
me_circle_004.update()

# ---- objects
ob_stklib_willowtree_a_main_001 = bpy.data.objects.new('stklib_willowtree_a_main.001', me_circle_000)
ob_stklib_willowtree_a_main = bpy.data.objects.new('stklib_willowtree_a_main', me_circle_004)

# ---- transforms, parenting, visibility, modifiers, constraints
ob_stklib_willowtree_a_main_001.location = (0.0, 0.0, 0.0)
ob_stklib_willowtree_a_main_001.lineart.crease_threshold = 0.0
ob_stklib_willowtree_a_main.location = (0.0, 0.0, 0.0)
ob_stklib_willowtree_a_main.lineart.crease_threshold = 0.0

# ---- collection membership
col_collection_1.objects.link(ob_stklib_willowtree_a_main_001)
col_collection_1.objects.link(ob_stklib_willowtree_a_main)

# ---- scene / render settings (as saved in the file)
scene.frame_start = 1; scene.frame_end = 1; scene.frame_set(1)
scene.render.engine = 'BLENDER_EEVEE_NEXT'
scene.render.resolution_percentage = 50
scene.render.dither_intensity = 0.0
scene.cycles.use_denoising = False
scene.cycles.samples = 10
scene.cycles.sampling_pattern = 'TABULATED_SOBOL'
scene.cycles.light_sampling_threshold = 0.0
scene.cycles.use_adaptive_sampling = False
scene.cycles.use_light_tree = False
scene.cycles.blur_glossy = 0.0
scene.cycles.pixel_filter_type = 'GAUSSIAN'
scene.cycles.sample_clamp_indirect = 0.0
scene.view_settings.view_transform = 'Standard'
bpy.context.view_layer.update()

# ---- added for rendering (the .blend has no active camera and no usable light): camera, sun
cam_auto = bpy.data.cameras.new('AutoCamera')
cam_auto.lens = 50.0
cam_auto.sensor_width = 36.0
cam_auto.clip_end = 1000.0
ob_auto_camera = bpy.data.objects.new('AutoCamera', cam_auto)
scene.collection.objects.link(ob_auto_camera)
ob_auto_camera.location = (7.02394, -8.40385, 8.07606)
ob_auto_camera.rotation_euler = (1.09748, -7.21219e-08, 0.694738)
scene.camera = ob_auto_camera
light_auto_sun = bpy.data.lights.new('AutoSun', 'SUN')
light_auto_sun.energy = 3.0
light_auto_sun.angle = 0.0523599
ob_auto_sun = bpy.data.objects.new('AutoSun', light_auto_sun)
scene.collection.objects.link(ob_auto_sun)
ob_auto_sun.rotation_euler = (0.872665, 0.174533, 0.523599)
bpy.context.view_layer.update()
